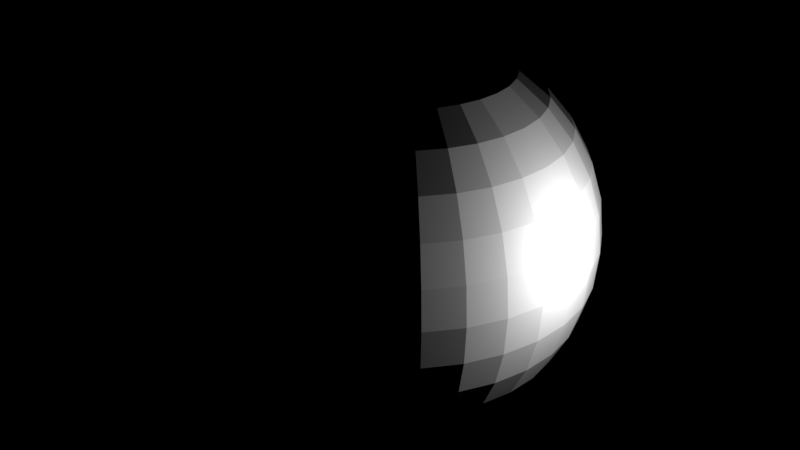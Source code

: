 # Source: ziemia0.blend  (saved by Blender 2.79.0; exported with 4.5.12 LTS)
import bpy
from mathutils import Matrix  # noqa: F401  (used for matrix-valued properties, if any)

bpy.ops.wm.read_factory_settings(use_empty=True)
scene = bpy.context.scene
scene.name = 'Scene'

# ---- collections
col_collection_1 = bpy.data.collections.new('Collection 1'); scene.collection.children.link(col_collection_1)

# ---- images (referenced by path relative to the original .blend; pixels are not part of the script)
import os
ASSET_DIR = os.environ.get("B2B_ASSET_DIR", "")  # directory of the original .blend (textures are referenced by path, not embedded)
HERE = os.path.dirname(os.path.abspath(__file__))  # packed textures are extracted next to this script under _unpacked/

def load_image(name, relpath, width, height, colorspace="sRGB"):
    """Load a texture the original file referenced (path relative to the .blend, or extracted next to this script)."""
    p = next((c for c in (os.path.join(HERE, relpath), os.path.join(ASSET_DIR, relpath)) if relpath and os.path.exists(c)), "")
    if p:
        img = bpy.data.images.load(p, check_existing=True)
        img.name = name
    else:  # same state as the original file: an image datablock whose file is absent (Cycles renders it pink)
        img = bpy.data.images.new(name, width, height)
        img.source = "FILE"
        img.filepath = "//" + (relpath or name)
    img.colorspace_settings.name = colorspace
    return img
img_bump_jpg = load_image('bump.jpg', 'bump.jpg', 1024, 1024, 'Non-Color')
img_color_jpg = load_image('color.jpg', 'color.jpg', 1024, 1024, 'sRGB')
img_spec_jpg = load_image('spec.jpg', 'spec.jpg', 1024, 1024, 'sRGB')

# ---- materials (node trees are filled in below, after node groups)
mat_material_001 = bpy.data.materials.new('Material.001')
mat_material_001.alpha_threshold = 0.0
mat_material_001.roughness = 0.5

# ---- material node trees
mat_material_001.use_nodes = True; mat_material_001.node_tree.nodes.clear()
_N = mat_material_001.node_tree.nodes; _L = mat_material_001.node_tree.links
n0 = _N.new('ShaderNodeTexImage'); n0.name = 'Image Texture.001'; n0.location = (-140, -7)
n0.width = 140
n0.image = img_bump_jpg
n1 = _N.new('ShaderNodeMath'); n1.name = 'Math'; n1.location = (94, 119)
n1.operation = 'DIVIDE'
n1.use_clamp = True
n1.inputs[1].default_value = 4.0
n2 = _N.new('ShaderNodeBsdfDiffuse'); n2.name = 'Diffuse BSDF'; n2.location = (24, 326)
n3 = _N.new('ShaderNodeTexImage'); n3.name = 'Image Texture'; n3.location = (-190, 321)
n3.width = 140
n3.image = img_color_jpg
n4 = _N.new('ShaderNodeBsdfAnisotropic'); n4.name = 'Glossy BSDF'; n4.location = (7, 488)
n4.distribution = 'GGX'
n4.inputs[1].default_value = 0.1581
n5 = _N.new('ShaderNodeTexImage'); n5.name = 'Image Texture.002'; n5.location = (-175, 745)
n5.width = 140
n5.image = img_spec_jpg
n6 = _N.new('ShaderNodeMixShader'); n6.name = 'Mix Shader'; n6.location = (270, 524)
n7 = _N.new('ShaderNodeOutputMaterial'); n7.name = 'Material Output'; n7.location = (403, 326)
n8 = _N.new('ShaderNodeDisplacement'); n8.name = 'Displacement'; n8.location = (0, 0)
n8.inputs[1].default_value = 0.0
n8.inputs[2].default_value = 0.1
_L.new(n3.outputs[0], n2.inputs[0])
_L.new(n0.outputs[0], n1.inputs[0])
_L.new(n2.outputs[0], n6.inputs[2])
_L.new(n6.outputs[0], n7.inputs[0])
_L.new(n4.outputs[0], n6.inputs[1])
_L.new(n5.outputs[0], n6.inputs[0])
_L.new(n3.outputs[0], n4.inputs[0])
_L.new(n1.outputs[0], n8.inputs[0])
_L.new(n8.outputs[0], n7.inputs[2])
n7.is_active_output = True

# ---- world
world_world = bpy.data.worlds.new('World'); scene.world = world_world
world_world.use_nodes = True; world_world.node_tree.nodes.clear()
_N = world_world.node_tree.nodes; _L = world_world.node_tree.links
n0 = _N.new('ShaderNodeOutputWorld'); n0.name = 'World Output'; n0.location = (300, 300)
n1 = _N.new('ShaderNodeBackground'); n1.name = 'Background'; n1.location = (10, 300)
n1.inputs[0].default_value = (0.0, 0.0, 0.0, 1.0)
_L.new(n1.outputs[0], n0.inputs[0])
n0.is_active_output = True
world_world.color = (0.05088, 0.05088, 0.05088)
world_world.use_sun_shadow = False
world_world.sun_shadow_jitter_overblur = 0.0
world_world.cycles.sampling_method = 'MANUAL'

# ---- lights
light_point = bpy.data.lights.new('Point', 'POINT')
light_point.transmission_factor = 0.0
light_point.energy = 100.0
light_point.shadow_buffer_clip_start = 0.5
light_point.shadow_soft_size = 0.1
light_point.shadow_maximum_resolution = 0.006
light_point.use_absolute_resolution = True

# ---- meshes
me_sphere_001 = bpy.data.meshes.new('Sphere.001')
me_sphere_001.from_pydata([(0.0, -3.258e-07, -1.0), (0.03806, 0.1913, 0.9808), (0.07466, 0.3753, 0.9239), (0.1084, 0.5449, 0.8315), (0.1379, 0.6935, 0.7071), (0.1622, 0.8155, 0.5556), (0.1802, 0.9061, 0.3827), (0.1913, 0.9619, 0.1951), (0.1951, 0.9808, 7.55e-08), (0.1913, 0.9619, -0.1951), (0.1802, 0.9061, -0.3827), (0.1622, 0.8155, -0.5556), (0.1379, 0.6935, -0.7071), (0.1084, 0.5449, -0.8315), (0.07466, 0.3753, -0.9239), (0.03806, 0.1913, -0.9808), (0.07466, 0.1802, 0.9808), (0.1464, 0.3536, 0.9239), (0.2126, 0.5133, 0.8315), (0.2706, 0.6533, 0.7071), (0.3182, 0.7682, 0.5556), (0.3536, 0.8536, 0.3827), (0.3753, 0.9061, 0.1951), (0.3827, 0.9239, 7.55e-08), (0.3753, 0.9061, -0.1951), (0.3536, 0.8536, -0.3827), (0.3182, 0.7682, -0.5556), (0.2706, 0.6533, -0.7071), (0.2126, 0.5133, -0.8315), (0.1464, 0.3536, -0.9239), (0.07466, 0.1802, -0.9808), (0.1084, 0.1622, 0.9808), (0.2126, 0.3182, 0.9239), (0.3087, 0.4619, 0.8315), (0.3928, 0.5879, 0.7071), (0.4619, 0.6913, 0.5556), (0.5133, 0.7682, 0.3827), (0.5449, 0.8155, 0.1951), (0.5556, 0.8315, 7.55e-08), (0.5449, 0.8155, -0.1951), (0.5133, 0.7682, -0.3827), (0.4619, 0.6913, -0.5556), (0.3928, 0.5879, -0.7071), (0.3087, 0.4619, -0.8315), (0.2126, 0.3182, -0.9239), (0.1084, 0.1622, -0.9808), (0.1379, 0.1379, 0.9808), (0.2706, 0.2706, 0.9239), (0.3928, 0.3928, 0.8315), (0.5, 0.5, 0.7071), (0.5879, 0.5879, 0.5556), (0.6533, 0.6533, 0.3827), (0.6935, 0.6935, 0.1951), (0.7071, 0.7071, 7.55e-08), (0.6935, 0.6935, -0.1951), (0.6533, 0.6533, -0.3827), (0.5879, 0.5879, -0.5556), (0.5, 0.5, -0.7071), (0.3928, 0.3928, -0.8315), (0.2706, 0.2706, -0.9239), (0.1379, 0.1379, -0.9808), (0.1622, 0.1084, 0.9808), (0.3182, 0.2126, 0.9239), (0.4619, 0.3087, 0.8315), (0.5879, 0.3928, 0.7071), (0.6913, 0.4619, 0.5556), (0.7682, 0.5133, 0.3827), (0.8155, 0.5449, 0.1951), (0.8315, 0.5556, 7.55e-08), (0.8155, 0.5449, -0.1951), (0.7682, 0.5133, -0.3827), (0.6913, 0.4619, -0.5556), (0.5879, 0.3928, -0.7071), (0.4619, 0.3087, -0.8315), (0.3182, 0.2126, -0.9239), (0.1622, 0.1084, -0.9808), (0.1802, 0.07466, 0.9808), (0.3536, 0.1464, 0.9239), (0.5133, 0.2126, 0.8315), (0.6533, 0.2706, 0.7071), (0.7682, 0.3182, 0.5556), (0.8536, 0.3536, 0.3827), (0.9061, 0.3753, 0.1951), (0.9239, 0.3827, 7.55e-08), (0.9061, 0.3753, -0.1951), (0.8536, 0.3536, -0.3827), (0.7682, 0.3182, -0.5556), (0.6533, 0.2706, -0.7071), (0.5133, 0.2126, -0.8315), (0.3536, 0.1464, -0.9239), (0.1802, 0.07466, -0.9808), (0.1913, 0.03806, 0.9808), (0.3753, 0.07466, 0.9239), (0.5449, 0.1084, 0.8315), (0.6935, 0.1379, 0.7071), (0.8155, 0.1622, 0.5556), (0.9061, 0.1802, 0.3827), (0.9619, 0.1913, 0.1951), (0.9808, 0.1951, 7.55e-08), (0.9619, 0.1913, -0.1951), (0.9061, 0.1802, -0.3827), (0.8155, 0.1622, -0.5556), (0.6935, 0.1379, -0.7071), (0.5449, 0.1084, -0.8315), (0.3753, 0.07466, -0.9239), (0.1913, 0.03806, -0.9808), (0.1951, -3.266e-07, 0.9808), (0.3827, -3.192e-07, 0.9239), (0.5556, -3.117e-07, 0.8315), (0.7071, -3.192e-07, 0.7071), (0.8315, -3.341e-07, 0.5556), (0.9239, -2.745e-07, 0.3827), (0.9808, -3.937e-07, 0.1951), (1.0, -3.788e-07, 7.55e-08), (0.9808, -3.937e-07, -0.1951), (0.9239, -2.298e-07, -0.3827), (0.8315, -3.341e-07, -0.5556), (0.7071, -3.192e-07, -0.7071), (0.5556, -3.415e-07, -0.8315), (0.3827, -3.043e-07, -0.9239), (0.1951, -3.08e-07, -0.9808), (0.1913, -0.03806, 0.9808), (0.3753, -0.07466, 0.9239), (0.5449, -0.1084, 0.8315), (0.6935, -0.138, 0.7071), (0.8155, -0.1622, 0.5556), (0.9061, -0.1802, 0.3827), (0.9619, -0.1913, 0.1951), (0.9808, -0.1951, 7.55e-08), (0.9619, -0.1913, -0.1951), (0.9061, -0.1802, -0.3827), (0.8155, -0.1622, -0.5556), (0.6935, -0.138, -0.7071), (0.5449, -0.1084, -0.8315), (0.3753, -0.07466, -0.9239), (0.1913, -0.03806, -0.9808), (0.1802, -0.07466, 0.9808), (0.3536, -0.1464, 0.9239), (0.5133, -0.2126, 0.8315), (0.6533, -0.2706, 0.7071), (0.7682, -0.3182, 0.5556), (0.8536, -0.3536, 0.3827), (0.9061, -0.3753, 0.1951), (0.9239, -0.3827, 7.55e-08), (0.9061, -0.3753, -0.1951), (0.8536, -0.3536, -0.3827), (0.7682, -0.3182, -0.5556), (0.6533, -0.2706, -0.7071), (0.5133, -0.2126, -0.8315), (0.3536, -0.1464, -0.9239), (0.1802, -0.07466, -0.9808), (0.1622, -0.1084, 0.9808), (0.3182, -0.2126, 0.9239), (0.4619, -0.3087, 0.8315), (0.5879, -0.3928, 0.7071), (0.6913, -0.4619, 0.5556), (0.7682, -0.5133, 0.3827), (0.8155, -0.5449, 0.1951), (0.8315, -0.5556, 7.55e-08), (0.8155, -0.5449, -0.1951), (0.7682, -0.5133, -0.3827), (0.6913, -0.4619, -0.5556), (0.5879, -0.3928, -0.7071), (0.4619, -0.3087, -0.8315), (0.3182, -0.2126, -0.9239), (0.1622, -0.1084, -0.9808), (0.1379, -0.138, 0.9808), (0.2706, -0.2706, 0.9239), (0.3928, -0.3928, 0.8315), (0.5, -0.5, 0.7071), (0.5879, -0.5879, 0.5556), (0.6533, -0.6533, 0.3827), (0.6935, -0.6935, 0.1951), (0.7071, -0.7071, 7.55e-08), (0.6935, -0.6935, -0.1951), (0.6533, -0.6533, -0.3827), (0.5879, -0.5879, -0.5556), (0.5, -0.5, -0.7071), (0.3928, -0.3928, -0.8315), (0.2706, -0.2706, -0.9239), (0.1379, -0.138, -0.9808), (0.1084, -0.1622, 0.9808), (0.2126, -0.3182, 0.9239), (0.3087, -0.4619, 0.8315), (0.3928, -0.5879, 0.7071), (0.4619, -0.6913, 0.5556), (0.5133, -0.7682, 0.3827), (0.5449, -0.8155, 0.1951), (0.5556, -0.8315, 7.55e-08), (0.5449, -0.8155, -0.1951), (0.5133, -0.7682, -0.3827), (0.4619, -0.6913, -0.5556), (0.3928, -0.5879, -0.7071), (0.3087, -0.4619, -0.8315), (0.2126, -0.3182, -0.9239), (0.1084, -0.1622, -0.9808), (0.07466, -0.1802, 0.9808), (0.1464, -0.3536, 0.9239), (0.2126, -0.5133, 0.8315), (0.2706, -0.6533, 0.7071), (0.3182, -0.7682, 0.5556), (0.3536, -0.8536, 0.3827), (0.3753, -0.9061, 0.1951), (0.3827, -0.9239, 7.55e-08), (0.3753, -0.9061, -0.1951), (0.3536, -0.8536, -0.3827), (0.3182, -0.7682, -0.5556), (0.2706, -0.6533, -0.7071), (0.2126, -0.5133, -0.8315), (0.1464, -0.3536, -0.9239), (0.07466, -0.1802, -0.9808), (0.03806, -0.1913, 0.9808), (0.07466, -0.3753, 0.9239), (0.1084, -0.5449, 0.8315), (0.1379, -0.6935, 0.7071), (0.1622, -0.8155, 0.5556), (0.1802, -0.9061, 0.3827), (0.1913, -0.9619, 0.1951), (0.1951, -0.9808, 7.55e-08), (0.1913, -0.9619, -0.1951), (0.1802, -0.9061, -0.3827), (0.1622, -0.8155, -0.5556), (0.1379, -0.6935, -0.7071), (0.1084, -0.5449, -0.8315), (0.07466, -0.3753, -0.9239), (0.03806, -0.1913, -0.9808), (-7.212e-09, -0.1951, 0.9808), (4.122e-08, -0.3827, 0.9239), (2.632e-08, -0.5556, 0.8315), (-2.584e-08, -0.7071, 0.7071), (-8.544e-08, -0.8315, 0.5556), (6.357e-08, -0.9239, 0.3827), (-8.544e-08, -0.9808, 0.1951), (-1.003e-07, -1.0, 7.55e-08), (-8.544e-08, -0.9808, -0.1951), (6.357e-08, -0.9239, -0.3827), (-8.544e-08, -0.8315, -0.5556), (-2.584e-08, -0.7071, -0.7071), (-1.094e-08, -0.5556, -0.8315), (3.964e-09, -0.3827, -0.9239), (3.964e-09, -0.1951, -0.9808), (-0.03806, -0.1913, 0.9808), (-0.07466, -0.3753, 0.9239), (-0.1084, -0.5449, 0.8315), (-0.1379, -0.6935, 0.7071), (-0.1622, -0.8155, 0.5556), (-0.1802, -0.9061, 0.3827), (-0.1913, -0.9619, 0.1951), (-0.1951, -0.9808, 7.55e-08), (-0.1913, -0.9619, -0.1951), (-0.1802, -0.9061, -0.3827), (-0.1622, -0.8155, -0.5556), (-0.1379, -0.6935, -0.7071), (-0.1084, -0.5449, -0.8315), (-0.07466, -0.3753, -0.9239), (-0.03806, -0.1913, -0.9808), (-1.247e-07, -6.269e-07, 1.0), (-0.07466, -0.1802, 0.9808), (-0.1464, -0.3536, 0.9239), (-0.2126, -0.5133, 0.8315), (-0.2706, -0.6533, 0.7071), (-0.3182, -0.7682, 0.5556), (-0.3536, -0.8536, 0.3827), (-0.3753, -0.9061, 0.1951), (-0.3827, -0.9239, 7.55e-08), (-0.3753, -0.9061, -0.1951), (-0.3536, -0.8536, -0.3827), (-0.3182, -0.7682, -0.5556), (-0.2706, -0.6533, -0.7071), (-0.2126, -0.5133, -0.8315), (-0.1464, -0.3536, -0.9239), (-0.07466, -0.1802, -0.9808), (-0.1084, -0.1622, 0.9808), (-0.2126, -0.3182, 0.9239), (-0.3087, -0.4619, 0.8315), (-0.3928, -0.5879, 0.7071), (-0.4619, -0.6913, 0.5556), (-0.5133, -0.7682, 0.3827), (-0.5449, -0.8155, 0.1951), (-0.5556, -0.8315, 7.55e-08), (-0.5449, -0.8155, -0.1951), (-0.5133, -0.7682, -0.3827), (-0.4619, -0.6913, -0.5556), (-0.3928, -0.5879, -0.7071), (-0.3087, -0.4619, -0.8315), (-0.2126, -0.3182, -0.9239), (-0.1084, -0.1622, -0.9808), (-0.1379, -0.138, 0.9808), (-0.2706, -0.2706, 0.9239), (-0.3928, -0.3928, 0.8315), (-0.5, -0.5, 0.7071), (-0.5879, -0.5879, 0.5556), (-0.6533, -0.6533, 0.3827), (-0.6935, -0.6935, 0.1951), (-0.7071, -0.7071, 7.55e-08), (-0.6935, -0.6935, -0.1951), (-0.6533, -0.6533, -0.3827), (-0.5879, -0.5879, -0.5556), (-0.5, -0.5, -0.7071), (-0.3928, -0.3928, -0.8315), (-0.2706, -0.2706, -0.9239), (-0.1379, -0.1379, -0.9808), (-0.1622, -0.1084, 0.9808), (-0.3182, -0.2126, 0.9239), (-0.4619, -0.3087, 0.8315), (-0.5879, -0.3928, 0.7071), (-0.6913, -0.4619, 0.5556), (-0.7682, -0.5133, 0.3827), (-0.8155, -0.5449, 0.1951), (-0.8315, -0.5556, 7.55e-08), (-0.8155, -0.5449, -0.1951), (-0.7682, -0.5133, -0.3827), (-0.6913, -0.4619, -0.5556), (-0.5879, -0.3928, -0.7071), (-0.4619, -0.3087, -0.8315), (-0.3182, -0.2126, -0.9239), (-0.1622, -0.1084, -0.9808), (-0.1802, -0.07466, 0.9808), (-0.3536, -0.1464, 0.9239), (-0.5133, -0.2126, 0.8315), (-0.6533, -0.2706, 0.7071), (-0.7682, -0.3182, 0.5556), (-0.8536, -0.3536, 0.3827), (-0.9061, -0.3753, 0.1951), (-0.9239, -0.3827, 7.55e-08), (-0.9061, -0.3753, -0.1951), (-0.8536, -0.3536, -0.3827), (-0.7682, -0.3182, -0.5556), (-0.6533, -0.2706, -0.7071), (-0.5133, -0.2126, -0.8315), (-0.3536, -0.1464, -0.9239), (-0.1802, -0.07466, -0.9808), (-0.1913, -0.03806, 0.9808), (-0.3753, -0.07466, 0.9239), (-0.5449, -0.1084, 0.8315), (-0.6935, -0.1379, 0.7071), (-0.8155, -0.1622, 0.5556), (-0.9061, -0.1802, 0.3827), (-0.9619, -0.1913, 0.1951), (-0.9808, -0.1951, 7.55e-08), (-0.9619, -0.1913, -0.1951), (-0.9061, -0.1802, -0.3827), (-0.8155, -0.1622, -0.5556), (-0.6935, -0.1379, -0.7071), (-0.5449, -0.1084, -0.8315), (-0.3753, -0.07466, -0.9239), (-0.1913, -0.03806, -0.9808), (-0.1951, -3.117e-07, 0.9808), (-0.3827, -2.819e-07, 0.9239), (-0.5556, -2.819e-07, 0.8315), (-0.7071, -1.851e-07, 0.7071), (-0.8315, -1.404e-07, 0.5556), (-0.9239, -3.192e-07, 0.3827), (-0.9808, -9.567e-08, 0.1951), (-1.0, -1.404e-07, 7.55e-08), (-0.9808, -9.567e-08, -0.1951), (-0.9239, -3.192e-07, -0.3827), (-0.8315, -1.404e-07, -0.5556), (-0.7071, -1.851e-07, -0.7071), (-0.5556, -2.596e-07, -0.8315), (-0.3827, -2.521e-07, -0.9239), (-0.1951, -3.155e-07, -0.9808), (-0.1913, 0.03806, 0.9808), (-0.3753, 0.07466, 0.9239), (-0.5449, 0.1084, 0.8315), (-0.6935, 0.1379, 0.7071), (-0.8155, 0.1622, 0.5556), (-0.9061, 0.1802, 0.3827), (-0.9619, 0.1913, 0.1951), (-0.9808, 0.1951, 7.55e-08), (-0.9619, 0.1913, -0.1951), (-0.9061, 0.1802, -0.3827), (-0.8155, 0.1622, -0.5556), (-0.6935, 0.1379, -0.7071), (-0.5449, 0.1084, -0.8315), (-0.3753, 0.07466, -0.9239), (-0.1913, 0.03806, -0.9808), (-0.1802, 0.07466, 0.9808), (-0.3536, 0.1464, 0.9239), (-0.5133, 0.2126, 0.8315), (-0.6533, 0.2706, 0.7071), (-0.7682, 0.3182, 0.5556), (-0.8536, 0.3536, 0.3827), (-0.9061, 0.3753, 0.1951), (-0.9239, 0.3827, 7.55e-08), (-0.9061, 0.3753, -0.1951), (-0.8536, 0.3536, -0.3827), (-0.7682, 0.3182, -0.5556), (-0.6533, 0.2706, -0.7071), (-0.5133, 0.2126, -0.8315), (-0.3536, 0.1464, -0.9239), (-0.1802, 0.07466, -0.9808), (-0.1622, 0.1084, 0.9808), (-0.3182, 0.2126, 0.9239), (-0.4619, 0.3087, 0.8315), (-0.5879, 0.3928, 0.7071), (-0.6913, 0.4619, 0.5556), (-0.7682, 0.5133, 0.3827), (-0.8155, 0.5449, 0.1951), (-0.8315, 0.5556, 7.55e-08), (-0.8155, 0.5449, -0.1951), (-0.7682, 0.5133, -0.3827), (-0.6913, 0.4619, -0.5556), (-0.5879, 0.3928, -0.7071), (-0.4619, 0.3087, -0.8315), (-0.3182, 0.2126, -0.9239), (-0.1622, 0.1084, -0.9808), (-0.1379, 0.1379, 0.9808), (-0.2706, 0.2706, 0.9239), (-0.3928, 0.3928, 0.8315), (-0.5, 0.5, 0.7071), (-0.5879, 0.5879, 0.5556), (-0.6533, 0.6533, 0.3827), (-0.6935, 0.6935, 0.1951), (-0.7071, 0.7071, 7.55e-08), (-0.6935, 0.6935, -0.1951), (-0.6533, 0.6533, -0.3827), (-0.5879, 0.5879, -0.5556), (-0.5, 0.5, -0.7071), (-0.3928, 0.3928, -0.8315), (-0.2706, 0.2706, -0.9239), (-0.1379, 0.1379, -0.9808), (-0.1084, 0.1622, 0.9808), (-0.2126, 0.3182, 0.9239), (-0.3087, 0.4619, 0.8315), (-0.3928, 0.5879, 0.7071), (-0.4619, 0.6913, 0.5556), (-0.5133, 0.7682, 0.3827), (-0.5449, 0.8155, 0.1951), (-0.5556, 0.8315, 7.55e-08), (-0.5449, 0.8155, -0.1951), (-0.5133, 0.7682, -0.3827), (-0.4619, 0.6913, -0.5556), (-0.3928, 0.5879, -0.7071), (-0.3087, 0.4619, -0.8315), (-0.2126, 0.3182, -0.9239), (-0.1084, 0.1622, -0.9808), (-0.07466, 0.1802, 0.9808), (-0.1464, 0.3536, 0.9239), (-0.2126, 0.5133, 0.8315), (-0.2706, 0.6533, 0.7071), (-0.3182, 0.7682, 0.5556), (-0.3536, 0.8536, 0.3827), (-0.3753, 0.9061, 0.1951), (-0.3827, 0.9239, 7.55e-08), (-0.3753, 0.9061, -0.1951), (-0.3536, 0.8536, -0.3827), (-0.3182, 0.7682, -0.5556), (-0.2706, 0.6533, -0.7071), (-0.2126, 0.5133, -0.8315), (-0.1464, 0.3536, -0.9239), (-0.07466, 0.1802, -0.9808), (-0.03806, 0.1913, 0.9808), (-0.07466, 0.3753, 0.9239), (-0.1084, 0.5449, 0.8315), (-0.1379, 0.6935, 0.7071), (-0.1622, 0.8155, 0.5556), (-0.1802, 0.9061, 0.3827), (-0.1913, 0.9619, 0.1951), (-0.1951, 0.9808, 7.55e-08), (-0.1913, 0.9619, -0.1951), (-0.1802, 0.9061, -0.3827), (-0.1622, 0.8155, -0.5556), (-0.1379, 0.6935, -0.7071), (-0.1084, 0.5449, -0.8315), (-0.07466, 0.3753, -0.9239), (-0.03806, 0.1913, -0.9808), (3.749e-08, 0.1951, 0.9808), (7.847e-08, 0.3827, 0.9239), (1.083e-07, 0.5556, 0.8315), (1.53e-07, 0.7071, 0.7071), (2.722e-07, 0.8315, 0.5556), (6.357e-08, 0.9239, 0.3827), (2.573e-07, 0.9808, 0.1951), (2.722e-07, 1.0, 7.55e-08), (2.573e-07, 0.9808, -0.1951), (6.357e-08, 0.9239, -0.3827), (2.722e-07, 0.8315, -0.5556), (1.53e-07, 0.7071, -0.7071), (1.232e-07, 0.5556, -0.8315), (7.847e-08, 0.3827, -0.9239), (1.514e-08, 0.1951, -0.9808)], [], [(480, 479, 13, 14), (473, 472, 6, 7), (481, 480, 14, 15), (474, 473, 7, 8), (467, 256, 1), (0, 481, 15), (475, 474, 8, 9), (468, 467, 1, 2), (476, 475, 9, 10), (469, 468, 2, 3), (477, 476, 10, 11), (470, 469, 3, 4), (478, 477, 11, 12), (471, 470, 4, 5), (479, 478, 12, 13), (472, 471, 5, 6), (13, 12, 27, 28), (6, 5, 20, 21), (14, 13, 28, 29), (7, 6, 21, 22), (15, 14, 29, 30), (8, 7, 22, 23), (1, 256, 16), (0, 15, 30), (9, 8, 23, 24), (2, 1, 16, 17), (10, 9, 24, 25), (3, 2, 17, 18), (11, 10, 25, 26), (4, 3, 18, 19), (12, 11, 26, 27), (5, 4, 19, 20), (17, 16, 31, 32), (25, 24, 39, 40), (18, 17, 32, 33), (26, 25, 40, 41), (19, 18, 33, 34), (27, 26, 41, 42), (20, 19, 34, 35), (28, 27, 42, 43), (21, 20, 35, 36), (29, 28, 43, 44), (22, 21, 36, 37), (30, 29, 44, 45), (23, 22, 37, 38), (16, 256, 31), (0, 30, 45), (24, 23, 38, 39), (36, 35, 50, 51), (44, 43, 58, 59), (37, 36, 51, 52), (45, 44, 59, 60), (38, 37, 52, 53), (31, 256, 46), (0, 45, 60), (39, 38, 53, 54), (32, 31, 46, 47), (40, 39, 54, 55), (33, 32, 47, 48), (41, 40, 55, 56), (34, 33, 48, 49), (42, 41, 56, 57), (35, 34, 49, 50), (43, 42, 57, 58), (55, 54, 69, 70), (48, 47, 62, 63), (56, 55, 70, 71), (49, 48, 63, 64), (57, 56, 71, 72), (50, 49, 64, 65), (58, 57, 72, 73), (51, 50, 65, 66), (59, 58, 73, 74), (52, 51, 66, 67), (60, 59, 74, 75), (53, 52, 67, 68), (46, 256, 61), (0, 60, 75), (54, 53, 68, 69), (47, 46, 61, 62), (74, 73, 88, 89), (67, 66, 81, 82), (75, 74, 89, 90), (68, 67, 82, 83), (61, 256, 76), (0, 75, 90), (69, 68, 83, 84), (62, 61, 76, 77), (70, 69, 84, 85), (63, 62, 77, 78), (71, 70, 85, 86), (64, 63, 78, 79), (72, 71, 86, 87), (65, 64, 79, 80), (73, 72, 87, 88), (66, 65, 80, 81), (78, 77, 92, 93), (86, 85, 100, 101), (79, 78, 93, 94), (87, 86, 101, 102), (80, 79, 94, 95), (88, 87, 102, 103), (81, 80, 95, 96), (89, 88, 103, 104), (82, 81, 96, 97), (90, 89, 104, 105), (83, 82, 97, 98), (76, 256, 91), (0, 90, 105), (84, 83, 98, 99), (77, 76, 91, 92), (85, 84, 99, 100), (97, 96, 111, 112), (105, 104, 119, 120), (98, 97, 112, 113), (91, 256, 106), (0, 105, 120), (99, 98, 113, 114), (92, 91, 106, 107), (100, 99, 114, 115), (93, 92, 107, 108), (101, 100, 115, 116), (94, 93, 108, 109), (102, 101, 116, 117), (95, 94, 109, 110), (103, 102, 117, 118), (96, 95, 110, 111), (104, 103, 118, 119), (116, 115, 130, 131), (109, 108, 123, 124), (117, 116, 131, 132), (110, 109, 124, 125), (118, 117, 132, 133), (111, 110, 125, 126), (119, 118, 133, 134), (112, 111, 126, 127), (120, 119, 134, 135), (113, 112, 127, 128), (106, 256, 121), (0, 120, 135), (114, 113, 128, 129), (107, 106, 121, 122), (115, 114, 129, 130), (108, 107, 122, 123), (135, 134, 149, 150), (128, 127, 142, 143), (121, 256, 136), (0, 135, 150), (129, 128, 143, 144), (122, 121, 136, 137), (130, 129, 144, 145), (123, 122, 137, 138), (131, 130, 145, 146), (124, 123, 138, 139), (132, 131, 146, 147), (125, 124, 139, 140), (133, 132, 147, 148), (126, 125, 140, 141), (134, 133, 148, 149), (127, 126, 141, 142), (147, 146, 161, 162), (140, 139, 154, 155), (148, 147, 162, 163), (141, 140, 155, 156), (149, 148, 163, 164), (142, 141, 156, 157), (150, 149, 164, 165), (143, 142, 157, 158), (136, 256, 151), (0, 150, 165), (144, 143, 158, 159), (137, 136, 151, 152), (145, 144, 159, 160), (138, 137, 152, 153), (146, 145, 160, 161), (139, 138, 153, 154), (151, 256, 166), (0, 165, 180), (159, 158, 173, 174), (152, 151, 166, 167), (160, 159, 174, 175), (153, 152, 167, 168), (161, 160, 175, 176), (154, 153, 168, 169), (162, 161, 176, 177), (155, 154, 169, 170), (163, 162, 177, 178), (156, 155, 170, 171), (164, 163, 178, 179), (157, 156, 171, 172), (165, 164, 179, 180), (158, 157, 172, 173), (170, 169, 184, 185), (178, 177, 192, 193), (171, 170, 185, 186), (179, 178, 193, 194), (172, 171, 186, 187), (180, 179, 194, 195), (173, 172, 187, 188), (166, 256, 181), (0, 180, 195), (174, 173, 188, 189), (167, 166, 181, 182), (175, 174, 189, 190), (168, 167, 182, 183), (176, 175, 190, 191), (169, 168, 183, 184), (177, 176, 191, 192), (189, 188, 203, 204), (182, 181, 196, 197), (190, 189, 204, 205), (183, 182, 197, 198), (191, 190, 205, 206), (184, 183, 198, 199), (192, 191, 206, 207), (185, 184, 199, 200), (193, 192, 207, 208), (186, 185, 200, 201), (194, 193, 208, 209), (187, 186, 201, 202), (195, 194, 209, 210), (188, 187, 202, 203), (181, 256, 196), (0, 195, 210), (208, 207, 222, 223), (201, 200, 215, 216), (209, 208, 223, 224), (202, 201, 216, 217), (210, 209, 224, 225), (203, 202, 217, 218), (196, 256, 211), (0, 210, 225), (204, 203, 218, 219), (197, 196, 211, 212), (205, 204, 219, 220), (198, 197, 212, 213), (206, 205, 220, 221), (199, 198, 213, 214), (207, 206, 221, 222), (200, 199, 214, 215), (212, 211, 226, 227), (220, 219, 234, 235), (213, 212, 227, 228), (221, 220, 235, 236), (214, 213, 228, 229), (222, 221, 236, 237), (215, 214, 229, 230), (223, 222, 237, 238), (216, 215, 230, 231), (224, 223, 238, 239), (217, 216, 231, 232), (225, 224, 239, 240), (218, 217, 232, 233), (211, 256, 226), (0, 225, 240), (219, 218, 233, 234), (231, 230, 245, 246), (239, 238, 253, 254), (232, 231, 246, 247), (240, 239, 254, 255), (233, 232, 247, 248), (226, 256, 241), (0, 240, 255), (234, 233, 248, 249), (227, 226, 241, 242), (235, 234, 249, 250), (228, 227, 242, 243), (236, 235, 250, 251), (229, 228, 243, 244), (237, 236, 251, 252), (230, 229, 244, 245), (238, 237, 252, 253), (250, 249, 265, 266), (243, 242, 258, 259), (251, 250, 266, 267), (244, 243, 259, 260), (252, 251, 267, 268), (245, 244, 260, 261), (253, 252, 268, 269), (246, 245, 261, 262), (254, 253, 269, 270), (247, 246, 262, 263), (255, 254, 270, 271), (248, 247, 263, 264), (241, 256, 257), (0, 255, 271), (249, 248, 264, 265), (242, 241, 257, 258), (270, 269, 284, 285), (263, 262, 277, 278), (271, 270, 285, 286), (264, 263, 278, 279), (257, 256, 272), (0, 271, 286), (265, 264, 279, 280), (258, 257, 272, 273), (266, 265, 280, 281), (259, 258, 273, 274), (267, 266, 281, 282), (260, 259, 274, 275), (268, 267, 282, 283), (261, 260, 275, 276), (269, 268, 283, 284), (262, 261, 276, 277), (282, 281, 296, 297), (275, 274, 289, 290), (283, 282, 297, 298), (276, 275, 290, 291), (284, 283, 298, 299), (277, 276, 291, 292), (285, 284, 299, 300), (278, 277, 292, 293), (286, 285, 300, 301), (279, 278, 293, 294), (272, 256, 287), (0, 286, 301), (280, 279, 294, 295), (273, 272, 287, 288), (281, 280, 295, 296), (274, 273, 288, 289), (301, 300, 315, 316), (294, 293, 308, 309), (287, 256, 302), (0, 301, 316), (295, 294, 309, 310), (288, 287, 302, 303), (296, 295, 310, 311), (289, 288, 303, 304), (297, 296, 311, 312), (290, 289, 304, 305), (298, 297, 312, 313), (291, 290, 305, 306), (299, 298, 313, 314), (292, 291, 306, 307), (300, 299, 314, 315), (293, 292, 307, 308), (305, 304, 319, 320), (313, 312, 327, 328), (306, 305, 320, 321), (314, 313, 328, 329), (307, 306, 321, 322), (315, 314, 329, 330), (308, 307, 322, 323), (316, 315, 330, 331), (309, 308, 323, 324), (302, 256, 317), (0, 316, 331), (310, 309, 324, 325), (303, 302, 317, 318), (311, 310, 325, 326), (304, 303, 318, 319), (312, 311, 326, 327), (324, 323, 338, 339), (317, 256, 332), (0, 331, 346), (325, 324, 339, 340), (318, 317, 332, 333), (326, 325, 340, 341), (319, 318, 333, 334), (327, 326, 341, 342), (320, 319, 334, 335), (328, 327, 342, 343), (321, 320, 335, 336), (329, 328, 343, 344), (322, 321, 336, 337), (330, 329, 344, 345), (323, 322, 337, 338), (331, 330, 345, 346), (343, 342, 357, 358), (336, 335, 350, 351), (344, 343, 358, 359), (337, 336, 351, 352), (345, 344, 359, 360), (338, 337, 352, 353), (346, 345, 360, 361), (339, 338, 353, 354), (332, 256, 347), (0, 346, 361), (340, 339, 354, 355), (333, 332, 347, 348), (341, 340, 355, 356), (334, 333, 348, 349), (342, 341, 356, 357), (335, 334, 349, 350), (347, 256, 362), (0, 361, 376), (355, 354, 369, 370), (348, 347, 362, 363), (356, 355, 370, 371), (349, 348, 363, 364), (357, 356, 371, 372), (350, 349, 364, 365), (358, 357, 372, 373), (351, 350, 365, 366), (359, 358, 373, 374), (352, 351, 366, 367), (360, 359, 374, 375), (353, 352, 367, 368), (361, 360, 375, 376), (354, 353, 368, 369), (366, 365, 380, 381), (374, 373, 388, 389), (367, 366, 381, 382), (375, 374, 389, 390), (368, 367, 382, 383), (376, 375, 390, 391), (369, 368, 383, 384), (362, 256, 377), (0, 376, 391), (370, 369, 384, 385), (363, 362, 377, 378), (371, 370, 385, 386), (364, 363, 378, 379), (372, 371, 386, 387), (365, 364, 379, 380), (373, 372, 387, 388), (385, 384, 399, 400), (378, 377, 392, 393), (386, 385, 400, 401), (379, 378, 393, 394), (387, 386, 401, 402), (380, 379, 394, 395), (388, 387, 402, 403), (381, 380, 395, 396), (389, 388, 403, 404), (382, 381, 396, 397), (390, 389, 404, 405), (383, 382, 397, 398), (391, 390, 405, 406), (384, 383, 398, 399), (377, 256, 392), (0, 391, 406), (404, 403, 418, 419), (397, 396, 411, 412), (405, 404, 419, 420), (398, 397, 412, 413), (406, 405, 420, 421), (399, 398, 413, 414), (392, 256, 407), (0, 406, 421), (400, 399, 414, 415), (393, 392, 407, 408), (401, 400, 415, 416), (394, 393, 408, 409), (402, 401, 416, 417), (395, 394, 409, 410), (403, 402, 417, 418), (396, 395, 410, 411), (416, 415, 430, 431), (409, 408, 423, 424), (417, 416, 431, 432), (410, 409, 424, 425), (418, 417, 432, 433), (411, 410, 425, 426), (419, 418, 433, 434), (412, 411, 426, 427), (420, 419, 434, 435), (413, 412, 427, 428), (421, 420, 435, 436), (414, 413, 428, 429), (407, 256, 422), (0, 421, 436), (415, 414, 429, 430), (408, 407, 422, 423), (435, 434, 449, 450), (428, 427, 442, 443), (436, 435, 450, 451), (429, 428, 443, 444), (422, 256, 437), (0, 436, 451), (430, 429, 444, 445), (423, 422, 437, 438), (431, 430, 445, 446), (424, 423, 438, 439), (432, 431, 446, 447), (425, 424, 439, 440), (433, 432, 447, 448), (426, 425, 440, 441), (434, 433, 448, 449), (427, 426, 441, 442), (439, 438, 453, 454), (447, 446, 461, 462), (440, 439, 454, 455), (448, 447, 462, 463), (441, 440, 455, 456), (449, 448, 463, 464), (442, 441, 456, 457), (450, 449, 464, 465), (443, 442, 457, 458), (451, 450, 465, 466), (444, 443, 458, 459), (437, 256, 452), (0, 451, 466), (445, 444, 459, 460), (438, 437, 452, 453), (446, 445, 460, 461), (458, 457, 472, 473), (466, 465, 480, 481), (459, 458, 473, 474), (452, 256, 467), (0, 466, 481), (460, 459, 474, 475), (453, 452, 467, 468), (461, 460, 475, 476), (454, 453, 468, 469), (462, 461, 476, 477), (455, 454, 469, 470), (463, 462, 477, 478), (456, 455, 470, 471), (464, 463, 478, 479), (457, 456, 471, 472), (465, 464, 479, 480)])
me_sphere_001.use_remesh_preserve_volume = False
me_sphere_001.use_remesh_preserve_attributes = False
me_sphere_001.use_mirror_vertex_groups = False
me_sphere_001.update()
me_sphere = bpy.data.meshes.new('Sphere')
me_sphere.from_pydata([(0.0, -3.258e-07, -1.0), (0.03806, 0.1913, 0.9808), (0.07466, 0.3753, 0.9239), (0.1084, 0.5449, 0.8315), (0.1379, 0.6935, 0.7071), (0.1622, 0.8155, 0.5556), (0.1802, 0.9061, 0.3827), (0.1913, 0.9619, 0.1951), (0.1951, 0.9808, 7.55e-08), (0.1913, 0.9619, -0.1951), (0.1802, 0.9061, -0.3827), (0.1622, 0.8155, -0.5556), (0.1379, 0.6935, -0.7071), (0.1084, 0.5449, -0.8315), (0.07466, 0.3753, -0.9239), (0.03806, 0.1913, -0.9808), (0.07466, 0.1802, 0.9808), (0.1464, 0.3536, 0.9239), (0.2126, 0.5133, 0.8315), (0.2706, 0.6533, 0.7071), (0.3182, 0.7682, 0.5556), (0.3536, 0.8536, 0.3827), (0.3753, 0.9061, 0.1951), (0.3827, 0.9239, 7.55e-08), (0.3753, 0.9061, -0.1951), (0.3536, 0.8536, -0.3827), (0.3182, 0.7682, -0.5556), (0.2706, 0.6533, -0.7071), (0.2126, 0.5133, -0.8315), (0.1464, 0.3536, -0.9239), (0.07466, 0.1802, -0.9808), (0.1084, 0.1622, 0.9808), (0.2126, 0.3182, 0.9239), (0.3087, 0.4619, 0.8315), (0.3928, 0.5879, 0.7071), (0.4619, 0.6913, 0.5556), (0.5133, 0.7682, 0.3827), (0.5449, 0.8155, 0.1951), (0.5556, 0.8315, 7.55e-08), (0.5449, 0.8155, -0.1951), (0.5133, 0.7682, -0.3827), (0.4619, 0.6913, -0.5556), (0.3928, 0.5879, -0.7071), (0.3087, 0.4619, -0.8315), (0.2126, 0.3182, -0.9239), (0.1084, 0.1622, -0.9808), (0.1379, 0.1379, 0.9808), (0.2706, 0.2706, 0.9239), (0.3928, 0.3928, 0.8315), (0.5, 0.5, 0.7071), (0.5879, 0.5879, 0.5556), (0.6533, 0.6533, 0.3827), (0.6935, 0.6935, 0.1951), (0.7071, 0.7071, 7.55e-08), (0.6935, 0.6935, -0.1951), (0.6533, 0.6533, -0.3827), (0.5879, 0.5879, -0.5556), (0.5, 0.5, -0.7071), (0.3928, 0.3928, -0.8315), (0.2706, 0.2706, -0.9239), (0.1379, 0.1379, -0.9808), (0.1622, 0.1084, 0.9808), (0.3182, 0.2126, 0.9239), (0.4619, 0.3087, 0.8315), (0.5879, 0.3928, 0.7071), (0.6913, 0.4619, 0.5556), (0.7682, 0.5133, 0.3827), (0.8155, 0.5449, 0.1951), (0.8315, 0.5556, 7.55e-08), (0.8155, 0.5449, -0.1951), (0.7682, 0.5133, -0.3827), (0.6913, 0.4619, -0.5556), (0.5879, 0.3928, -0.7071), (0.4619, 0.3087, -0.8315), (0.3182, 0.2126, -0.9239), (0.1622, 0.1084, -0.9808), (0.1802, 0.07466, 0.9808), (0.3536, 0.1464, 0.9239), (0.5133, 0.2126, 0.8315), (0.6533, 0.2706, 0.7071), (0.7682, 0.3182, 0.5556), (0.8536, 0.3536, 0.3827), (0.9061, 0.3753, 0.1951), (0.9239, 0.3827, 7.55e-08), (0.9061, 0.3753, -0.1951), (0.8536, 0.3536, -0.3827), (0.7682, 0.3182, -0.5556), (0.6533, 0.2706, -0.7071), (0.5133, 0.2126, -0.8315), (0.3536, 0.1464, -0.9239), (0.1802, 0.07466, -0.9808), (0.1913, 0.03806, 0.9808), (0.3753, 0.07466, 0.9239), (0.5449, 0.1084, 0.8315), (0.6935, 0.1379, 0.7071), (0.8155, 0.1622, 0.5556), (0.9061, 0.1802, 0.3827), (0.9619, 0.1913, 0.1951), (0.9808, 0.1951, 7.55e-08), (0.9619, 0.1913, -0.1951), (0.9061, 0.1802, -0.3827), (0.8155, 0.1622, -0.5556), (0.6935, 0.1379, -0.7071), (0.5449, 0.1084, -0.8315), (0.3753, 0.07466, -0.9239), (0.1913, 0.03806, -0.9808), (0.1951, -3.266e-07, 0.9808), (0.3827, -3.192e-07, 0.9239), (0.5556, -3.117e-07, 0.8315), (0.7071, -3.192e-07, 0.7071), (0.8315, -3.341e-07, 0.5556), (0.9239, -2.745e-07, 0.3827), (0.9808, -3.937e-07, 0.1951), (1.0, -3.788e-07, 7.55e-08), (0.9808, -3.937e-07, -0.1951), (0.9239, -2.298e-07, -0.3827), (0.8315, -3.341e-07, -0.5556), (0.7071, -3.192e-07, -0.7071), (0.5556, -3.415e-07, -0.8315), (0.3827, -3.043e-07, -0.9239), (0.1951, -3.08e-07, -0.9808), (0.1913, -0.03806, 0.9808), (0.3753, -0.07466, 0.9239), (0.5449, -0.1084, 0.8315), (0.6935, -0.138, 0.7071), (0.8155, -0.1622, 0.5556), (0.9061, -0.1802, 0.3827), (0.9619, -0.1913, 0.1951), (0.9808, -0.1951, 7.55e-08), (0.9619, -0.1913, -0.1951), (0.9061, -0.1802, -0.3827), (0.8155, -0.1622, -0.5556), (0.6935, -0.138, -0.7071), (0.5449, -0.1084, -0.8315), (0.3753, -0.07466, -0.9239), (0.1913, -0.03806, -0.9808), (0.1802, -0.07466, 0.9808), (0.3536, -0.1464, 0.9239), (0.5133, -0.2126, 0.8315), (0.6533, -0.2706, 0.7071), (0.7682, -0.3182, 0.5556), (0.8536, -0.3536, 0.3827), (0.9061, -0.3753, 0.1951), (0.9239, -0.3827, 7.55e-08), (0.9061, -0.3753, -0.1951), (0.8536, -0.3536, -0.3827), (0.7682, -0.3182, -0.5556), (0.6533, -0.2706, -0.7071), (0.5133, -0.2126, -0.8315), (0.3536, -0.1464, -0.9239), (0.1802, -0.07466, -0.9808), (0.1622, -0.1084, 0.9808), (0.3182, -0.2126, 0.9239), (0.4619, -0.3087, 0.8315), (0.5879, -0.3928, 0.7071), (0.6913, -0.4619, 0.5556), (0.7682, -0.5133, 0.3827), (0.8155, -0.5449, 0.1951), (0.8315, -0.5556, 7.55e-08), (0.8155, -0.5449, -0.1951), (0.7682, -0.5133, -0.3827), (0.6913, -0.4619, -0.5556), (0.5879, -0.3928, -0.7071), (0.4619, -0.3087, -0.8315), (0.3182, -0.2126, -0.9239), (0.1622, -0.1084, -0.9808), (0.1379, -0.138, 0.9808), (0.2706, -0.2706, 0.9239), (0.3928, -0.3928, 0.8315), (0.5, -0.5, 0.7071), (0.5879, -0.5879, 0.5556), (0.6533, -0.6533, 0.3827), (0.6935, -0.6935, 0.1951), (0.7071, -0.7071, 7.55e-08), (0.6935, -0.6935, -0.1951), (0.6533, -0.6533, -0.3827), (0.5879, -0.5879, -0.5556), (0.5, -0.5, -0.7071), (0.3928, -0.3928, -0.8315), (0.2706, -0.2706, -0.9239), (0.1379, -0.138, -0.9808), (0.1084, -0.1622, 0.9808), (0.2126, -0.3182, 0.9239), (0.3087, -0.4619, 0.8315), (0.3928, -0.5879, 0.7071), (0.4619, -0.6913, 0.5556), (0.5133, -0.7682, 0.3827), (0.5449, -0.8155, 0.1951), (0.5556, -0.8315, 7.55e-08), (0.5449, -0.8155, -0.1951), (0.5133, -0.7682, -0.3827), (0.4619, -0.6913, -0.5556), (0.3928, -0.5879, -0.7071), (0.3087, -0.4619, -0.8315), (0.2126, -0.3182, -0.9239), (0.1084, -0.1622, -0.9808), (0.07466, -0.1802, 0.9808), (0.1464, -0.3536, 0.9239), (0.2126, -0.5133, 0.8315), (0.2706, -0.6533, 0.7071), (0.3182, -0.7682, 0.5556), (0.3536, -0.8536, 0.3827), (0.3753, -0.9061, 0.1951), (0.3827, -0.9239, 7.55e-08), (0.3753, -0.9061, -0.1951), (0.3536, -0.8536, -0.3827), (0.3182, -0.7682, -0.5556), (0.2706, -0.6533, -0.7071), (0.2126, -0.5133, -0.8315), (0.1464, -0.3536, -0.9239), (0.07466, -0.1802, -0.9808), (0.03806, -0.1913, 0.9808), (0.07466, -0.3753, 0.9239), (0.1084, -0.5449, 0.8315), (0.1379, -0.6935, 0.7071), (0.1622, -0.8155, 0.5556), (0.1802, -0.9061, 0.3827), (0.1913, -0.9619, 0.1951), (0.1951, -0.9808, 7.55e-08), (0.1913, -0.9619, -0.1951), (0.1802, -0.9061, -0.3827), (0.1622, -0.8155, -0.5556), (0.1379, -0.6935, -0.7071), (0.1084, -0.5449, -0.8315), (0.07466, -0.3753, -0.9239), (0.03806, -0.1913, -0.9808), (-7.212e-09, -0.1951, 0.9808), (4.122e-08, -0.3827, 0.9239), (2.632e-08, -0.5556, 0.8315), (-2.584e-08, -0.7071, 0.7071), (-8.544e-08, -0.8315, 0.5556), (6.357e-08, -0.9239, 0.3827), (-8.544e-08, -0.9808, 0.1951), (-1.003e-07, -1.0, 7.55e-08), (-8.544e-08, -0.9808, -0.1951), (6.357e-08, -0.9239, -0.3827), (-8.544e-08, -0.8315, -0.5556), (-2.584e-08, -0.7071, -0.7071), (-1.094e-08, -0.5556, -0.8315), (3.964e-09, -0.3827, -0.9239), (3.964e-09, -0.1951, -0.9808), (-0.03806, -0.1913, 0.9808), (-0.07466, -0.3753, 0.9239), (-0.1084, -0.5449, 0.8315), (-0.1379, -0.6935, 0.7071), (-0.1622, -0.8155, 0.5556), (-0.1802, -0.9061, 0.3827), (-0.1913, -0.9619, 0.1951), (-0.1951, -0.9808, 7.55e-08), (-0.1913, -0.9619, -0.1951), (-0.1802, -0.9061, -0.3827), (-0.1622, -0.8155, -0.5556), (-0.1379, -0.6935, -0.7071), (-0.1084, -0.5449, -0.8315), (-0.07466, -0.3753, -0.9239), (-0.03806, -0.1913, -0.9808), (-1.247e-07, -6.269e-07, 1.0), (-0.07466, -0.1802, 0.9808), (-0.1464, -0.3536, 0.9239), (-0.2126, -0.5133, 0.8315), (-0.2706, -0.6533, 0.7071), (-0.3182, -0.7682, 0.5556), (-0.3536, -0.8536, 0.3827), (-0.3753, -0.9061, 0.1951), (-0.3827, -0.9239, 7.55e-08), (-0.3753, -0.9061, -0.1951), (-0.3536, -0.8536, -0.3827), (-0.3182, -0.7682, -0.5556), (-0.2706, -0.6533, -0.7071), (-0.2126, -0.5133, -0.8315), (-0.1464, -0.3536, -0.9239), (-0.07466, -0.1802, -0.9808), (-0.1084, -0.1622, 0.9808), (-0.2126, -0.3182, 0.9239), (-0.3087, -0.4619, 0.8315), (-0.3928, -0.5879, 0.7071), (-0.4619, -0.6913, 0.5556), (-0.5133, -0.7682, 0.3827), (-0.5449, -0.8155, 0.1951), (-0.5556, -0.8315, 7.55e-08), (-0.5449, -0.8155, -0.1951), (-0.5133, -0.7682, -0.3827), (-0.4619, -0.6913, -0.5556), (-0.3928, -0.5879, -0.7071), (-0.3087, -0.4619, -0.8315), (-0.2126, -0.3182, -0.9239), (-0.1084, -0.1622, -0.9808), (-0.1379, -0.138, 0.9808), (-0.2706, -0.2706, 0.9239), (-0.3928, -0.3928, 0.8315), (-0.5, -0.5, 0.7071), (-0.5879, -0.5879, 0.5556), (-0.6533, -0.6533, 0.3827), (-0.6935, -0.6935, 0.1951), (-0.7071, -0.7071, 7.55e-08), (-0.6935, -0.6935, -0.1951), (-0.6533, -0.6533, -0.3827), (-0.5879, -0.5879, -0.5556), (-0.5, -0.5, -0.7071), (-0.3928, -0.3928, -0.8315), (-0.2706, -0.2706, -0.9239), (-0.1379, -0.1379, -0.9808), (-0.1622, -0.1084, 0.9808), (-0.3182, -0.2126, 0.9239), (-0.4619, -0.3087, 0.8315), (-0.5879, -0.3928, 0.7071), (-0.6913, -0.4619, 0.5556), (-0.7682, -0.5133, 0.3827), (-0.8155, -0.5449, 0.1951), (-0.8315, -0.5556, 7.55e-08), (-0.8155, -0.5449, -0.1951), (-0.7682, -0.5133, -0.3827), (-0.6913, -0.4619, -0.5556), (-0.5879, -0.3928, -0.7071), (-0.4619, -0.3087, -0.8315), (-0.3182, -0.2126, -0.9239), (-0.1622, -0.1084, -0.9808), (-0.1802, -0.07466, 0.9808), (-0.3536, -0.1464, 0.9239), (-0.5133, -0.2126, 0.8315), (-0.6533, -0.2706, 0.7071), (-0.7682, -0.3182, 0.5556), (-0.8536, -0.3536, 0.3827), (-0.9061, -0.3753, 0.1951), (-0.9239, -0.3827, 7.55e-08), (-0.9061, -0.3753, -0.1951), (-0.8536, -0.3536, -0.3827), (-0.7682, -0.3182, -0.5556), (-0.6533, -0.2706, -0.7071), (-0.5133, -0.2126, -0.8315), (-0.3536, -0.1464, -0.9239), (-0.1802, -0.07466, -0.9808), (-0.1913, -0.03806, 0.9808), (-0.3753, -0.07466, 0.9239), (-0.5449, -0.1084, 0.8315), (-0.6935, -0.1379, 0.7071), (-0.8155, -0.1622, 0.5556), (-0.9061, -0.1802, 0.3827), (-0.9619, -0.1913, 0.1951), (-0.9808, -0.1951, 7.55e-08), (-0.9619, -0.1913, -0.1951), (-0.9061, -0.1802, -0.3827), (-0.8155, -0.1622, -0.5556), (-0.6935, -0.1379, -0.7071), (-0.5449, -0.1084, -0.8315), (-0.3753, -0.07466, -0.9239), (-0.1913, -0.03806, -0.9808), (-0.1951, -3.117e-07, 0.9808), (-0.3827, -2.819e-07, 0.9239), (-0.5556, -2.819e-07, 0.8315), (-0.7071, -1.851e-07, 0.7071), (-0.8315, -1.404e-07, 0.5556), (-0.9239, -3.192e-07, 0.3827), (-0.9808, -9.567e-08, 0.1951), (-1.0, -1.404e-07, 7.55e-08), (-0.9808, -9.567e-08, -0.1951), (-0.9239, -3.192e-07, -0.3827), (-0.8315, -1.404e-07, -0.5556), (-0.7071, -1.851e-07, -0.7071), (-0.5556, -2.596e-07, -0.8315), (-0.3827, -2.521e-07, -0.9239), (-0.1951, -3.155e-07, -0.9808), (-0.1913, 0.03806, 0.9808), (-0.3753, 0.07466, 0.9239), (-0.5449, 0.1084, 0.8315), (-0.6935, 0.1379, 0.7071), (-0.8155, 0.1622, 0.5556), (-0.9061, 0.1802, 0.3827), (-0.9619, 0.1913, 0.1951), (-0.9808, 0.1951, 7.55e-08), (-0.9619, 0.1913, -0.1951), (-0.9061, 0.1802, -0.3827), (-0.8155, 0.1622, -0.5556), (-0.6935, 0.1379, -0.7071), (-0.5449, 0.1084, -0.8315), (-0.3753, 0.07466, -0.9239), (-0.1913, 0.03806, -0.9808), (-0.1802, 0.07466, 0.9808), (-0.3536, 0.1464, 0.9239), (-0.5133, 0.2126, 0.8315), (-0.6533, 0.2706, 0.7071), (-0.7682, 0.3182, 0.5556), (-0.8536, 0.3536, 0.3827), (-0.9061, 0.3753, 0.1951), (-0.9239, 0.3827, 7.55e-08), (-0.9061, 0.3753, -0.1951), (-0.8536, 0.3536, -0.3827), (-0.7682, 0.3182, -0.5556), (-0.6533, 0.2706, -0.7071), (-0.5133, 0.2126, -0.8315), (-0.3536, 0.1464, -0.9239), (-0.1802, 0.07466, -0.9808), (-0.1622, 0.1084, 0.9808), (-0.3182, 0.2126, 0.9239), (-0.4619, 0.3087, 0.8315), (-0.5879, 0.3928, 0.7071), (-0.6913, 0.4619, 0.5556), (-0.7682, 0.5133, 0.3827), (-0.8155, 0.5449, 0.1951), (-0.8315, 0.5556, 7.55e-08), (-0.8155, 0.5449, -0.1951), (-0.7682, 0.5133, -0.3827), (-0.6913, 0.4619, -0.5556), (-0.5879, 0.3928, -0.7071), (-0.4619, 0.3087, -0.8315), (-0.3182, 0.2126, -0.9239), (-0.1622, 0.1084, -0.9808), (-0.1379, 0.1379, 0.9808), (-0.2706, 0.2706, 0.9239), (-0.3928, 0.3928, 0.8315), (-0.5, 0.5, 0.7071), (-0.5879, 0.5879, 0.5556), (-0.6533, 0.6533, 0.3827), (-0.6935, 0.6935, 0.1951), (-0.7071, 0.7071, 7.55e-08), (-0.6935, 0.6935, -0.1951), (-0.6533, 0.6533, -0.3827), (-0.5879, 0.5879, -0.5556), (-0.5, 0.5, -0.7071), (-0.3928, 0.3928, -0.8315), (-0.2706, 0.2706, -0.9239), (-0.1379, 0.1379, -0.9808), (-0.1084, 0.1622, 0.9808), (-0.2126, 0.3182, 0.9239), (-0.3087, 0.4619, 0.8315), (-0.3928, 0.5879, 0.7071), (-0.4619, 0.6913, 0.5556), (-0.5133, 0.7682, 0.3827), (-0.5449, 0.8155, 0.1951), (-0.5556, 0.8315, 7.55e-08), (-0.5449, 0.8155, -0.1951), (-0.5133, 0.7682, -0.3827), (-0.4619, 0.6913, -0.5556), (-0.3928, 0.5879, -0.7071), (-0.3087, 0.4619, -0.8315), (-0.2126, 0.3182, -0.9239), (-0.1084, 0.1622, -0.9808), (-0.07466, 0.1802, 0.9808), (-0.1464, 0.3536, 0.9239), (-0.2126, 0.5133, 0.8315), (-0.2706, 0.6533, 0.7071), (-0.3182, 0.7682, 0.5556), (-0.3536, 0.8536, 0.3827), (-0.3753, 0.9061, 0.1951), (-0.3827, 0.9239, 7.55e-08), (-0.3753, 0.9061, -0.1951), (-0.3536, 0.8536, -0.3827), (-0.3182, 0.7682, -0.5556), (-0.2706, 0.6533, -0.7071), (-0.2126, 0.5133, -0.8315), (-0.1464, 0.3536, -0.9239), (-0.07466, 0.1802, -0.9808), (-0.03806, 0.1913, 0.9808), (-0.07466, 0.3753, 0.9239), (-0.1084, 0.5449, 0.8315), (-0.1379, 0.6935, 0.7071), (-0.1622, 0.8155, 0.5556), (-0.1802, 0.9061, 0.3827), (-0.1913, 0.9619, 0.1951), (-0.1951, 0.9808, 7.55e-08), (-0.1913, 0.9619, -0.1951), (-0.1802, 0.9061, -0.3827), (-0.1622, 0.8155, -0.5556), (-0.1379, 0.6935, -0.7071), (-0.1084, 0.5449, -0.8315), (-0.07466, 0.3753, -0.9239), (-0.03806, 0.1913, -0.9808), (3.749e-08, 0.1951, 0.9808), (7.847e-08, 0.3827, 0.9239), (1.083e-07, 0.5556, 0.8315), (1.53e-07, 0.7071, 0.7071), (2.722e-07, 0.8315, 0.5556), (6.357e-08, 0.9239, 0.3827), (2.573e-07, 0.9808, 0.1951), (2.722e-07, 1.0, 7.55e-08), (2.573e-07, 0.9808, -0.1951), (6.357e-08, 0.9239, -0.3827), (2.722e-07, 0.8315, -0.5556), (1.53e-07, 0.7071, -0.7071), (1.232e-07, 0.5556, -0.8315), (7.847e-08, 0.3827, -0.9239), (1.514e-08, 0.1951, -0.9808)], [], [(469, 468, 2, 3), (477, 476, 10, 11), (470, 469, 3, 4), (478, 477, 11, 12), (471, 470, 4, 5), (479, 478, 12, 13), (472, 471, 5, 6), (480, 479, 13, 14), (473, 472, 6, 7), (481, 480, 14, 15), (474, 473, 7, 8), (467, 256, 1), (0, 481, 15), (475, 474, 8, 9), (468, 467, 1, 2), (476, 475, 9, 10), (2, 1, 16, 17), (10, 9, 24, 25), (3, 2, 17, 18), (11, 10, 25, 26), (4, 3, 18, 19), (12, 11, 26, 27), (5, 4, 19, 20), (13, 12, 27, 28), (6, 5, 20, 21), (14, 13, 28, 29), (7, 6, 21, 22), (15, 14, 29, 30), (8, 7, 22, 23), (1, 256, 16), (0, 15, 30), (9, 8, 23, 24), (21, 20, 35, 36), (29, 28, 43, 44), (22, 21, 36, 37), (30, 29, 44, 45), (23, 22, 37, 38), (16, 256, 31), (0, 30, 45), (24, 23, 38, 39), (17, 16, 31, 32), (25, 24, 39, 40), (18, 17, 32, 33), (26, 25, 40, 41), (19, 18, 33, 34), (27, 26, 41, 42), (20, 19, 34, 35), (28, 27, 42, 43), (40, 39, 54, 55), (33, 32, 47, 48), (41, 40, 55, 56), (34, 33, 48, 49), (42, 41, 56, 57), (35, 34, 49, 50), (43, 42, 57, 58), (36, 35, 50, 51), (44, 43, 58, 59), (37, 36, 51, 52), (45, 44, 59, 60), (38, 37, 52, 53), (31, 256, 46), (0, 45, 60), (39, 38, 53, 54), (32, 31, 46, 47), (59, 58, 73, 74), (52, 51, 66, 67), (60, 59, 74, 75), (53, 52, 67, 68), (46, 256, 61), (0, 60, 75), (54, 53, 68, 69), (47, 46, 61, 62), (55, 54, 69, 70), (48, 47, 62, 63), (56, 55, 70, 71), (49, 48, 63, 64), (57, 56, 71, 72), (50, 49, 64, 65), (58, 57, 72, 73), (51, 50, 65, 66), (63, 62, 77, 78), (71, 70, 85, 86), (64, 63, 78, 79), (72, 71, 86, 87), (65, 64, 79, 80), (73, 72, 87, 88), (66, 65, 80, 81), (74, 73, 88, 89), (67, 66, 81, 82), (75, 74, 89, 90), (68, 67, 82, 83), (61, 256, 76), (0, 75, 90), (69, 68, 83, 84), (62, 61, 76, 77), (70, 69, 84, 85), (82, 81, 96, 97), (90, 89, 104, 105), (83, 82, 97, 98), (76, 256, 91), (0, 90, 105), (84, 83, 98, 99), (77, 76, 91, 92), (85, 84, 99, 100), (78, 77, 92, 93), (86, 85, 100, 101), (79, 78, 93, 94), (87, 86, 101, 102), (80, 79, 94, 95), (88, 87, 102, 103), (81, 80, 95, 96), (89, 88, 103, 104), (101, 100, 115, 116), (94, 93, 108, 109), (102, 101, 116, 117), (95, 94, 109, 110), (103, 102, 117, 118), (96, 95, 110, 111), (104, 103, 118, 119), (97, 96, 111, 112), (105, 104, 119, 120), (98, 97, 112, 113), (91, 256, 106), (0, 105, 120), (99, 98, 113, 114), (92, 91, 106, 107), (100, 99, 114, 115), (93, 92, 107, 108), (120, 119, 134, 135), (113, 112, 127, 128), (106, 256, 121), (0, 120, 135), (114, 113, 128, 129), (107, 106, 121, 122), (115, 114, 129, 130), (108, 107, 122, 123), (116, 115, 130, 131), (109, 108, 123, 124), (117, 116, 131, 132), (110, 109, 124, 125), (118, 117, 132, 133), (111, 110, 125, 126), (119, 118, 133, 134), (112, 111, 126, 127), (132, 131, 146, 147), (125, 124, 139, 140), (133, 132, 147, 148), (126, 125, 140, 141), (134, 133, 148, 149), (127, 126, 141, 142), (135, 134, 149, 150), (128, 127, 142, 143), (121, 256, 136), (0, 135, 150), (129, 128, 143, 144), (122, 121, 136, 137), (130, 129, 144, 145), (123, 122, 137, 138), (131, 130, 145, 146), (124, 123, 138, 139), (136, 256, 151), (0, 150, 165), (144, 143, 158, 159), (137, 136, 151, 152), (145, 144, 159, 160), (138, 137, 152, 153), (146, 145, 160, 161), (139, 138, 153, 154), (147, 146, 161, 162), (140, 139, 154, 155), (148, 147, 162, 163), (141, 140, 155, 156), (149, 148, 163, 164), (142, 141, 156, 157), (150, 149, 164, 165), (143, 142, 157, 158), (155, 154, 169, 170), (163, 162, 177, 178), (156, 155, 170, 171), (164, 163, 178, 179), (157, 156, 171, 172), (165, 164, 179, 180), (158, 157, 172, 173), (151, 256, 166), (0, 165, 180), (159, 158, 173, 174), (152, 151, 166, 167), (160, 159, 174, 175), (153, 152, 167, 168), (161, 160, 175, 176), (154, 153, 168, 169), (162, 161, 176, 177), (174, 173, 188, 189), (167, 166, 181, 182), (175, 174, 189, 190), (168, 167, 182, 183), (176, 175, 190, 191), (169, 168, 183, 184), (177, 176, 191, 192), (170, 169, 184, 185), (178, 177, 192, 193), (171, 170, 185, 186), (179, 178, 193, 194), (172, 171, 186, 187), (180, 179, 194, 195), (173, 172, 187, 188), (166, 256, 181), (0, 180, 195), (193, 192, 207, 208), (186, 185, 200, 201), (194, 193, 208, 209), (187, 186, 201, 202), (195, 194, 209, 210), (188, 187, 202, 203), (181, 256, 196), (0, 195, 210), (189, 188, 203, 204), (182, 181, 196, 197), (190, 189, 204, 205), (183, 182, 197, 198), (191, 190, 205, 206), (184, 183, 198, 199), (192, 191, 206, 207), (185, 184, 199, 200), (197, 196, 211, 212), (205, 204, 219, 220), (198, 197, 212, 213), (206, 205, 220, 221), (199, 198, 213, 214), (207, 206, 221, 222), (200, 199, 214, 215), (208, 207, 222, 223), (201, 200, 215, 216), (209, 208, 223, 224), (202, 201, 216, 217), (210, 209, 224, 225), (203, 202, 217, 218), (196, 256, 211), (0, 210, 225), (204, 203, 218, 219), (216, 215, 230, 231), (224, 223, 238, 239), (217, 216, 231, 232), (225, 224, 239, 240), (218, 217, 232, 233), (211, 256, 226), (0, 225, 240), (219, 218, 233, 234), (212, 211, 226, 227), (220, 219, 234, 235), (213, 212, 227, 228), (221, 220, 235, 236), (214, 213, 228, 229), (222, 221, 236, 237), (215, 214, 229, 230), (223, 222, 237, 238), (235, 234, 249, 250), (228, 227, 242, 243), (236, 235, 250, 251), (229, 228, 243, 244), (237, 236, 251, 252), (230, 229, 244, 245), (238, 237, 252, 253), (231, 230, 245, 246), (239, 238, 253, 254), (232, 231, 246, 247), (240, 239, 254, 255), (233, 232, 247, 248), (226, 256, 241), (0, 240, 255), (234, 233, 248, 249), (227, 226, 241, 242), (254, 253, 269, 270), (247, 246, 262, 263), (255, 254, 270, 271), (248, 247, 263, 264), (241, 256, 257), (0, 255, 271), (249, 248, 264, 265), (242, 241, 257, 258), (250, 249, 265, 266), (243, 242, 258, 259), (251, 250, 266, 267), (244, 243, 259, 260), (252, 251, 267, 268), (245, 244, 260, 261), (253, 252, 268, 269), (246, 245, 261, 262), (267, 266, 281, 282), (260, 259, 274, 275), (268, 267, 282, 283), (261, 260, 275, 276), (269, 268, 283, 284), (262, 261, 276, 277), (270, 269, 284, 285), (263, 262, 277, 278), (271, 270, 285, 286), (264, 263, 278, 279), (257, 256, 272), (0, 271, 286), (265, 264, 279, 280), (258, 257, 272, 273), (266, 265, 280, 281), (259, 258, 273, 274), (286, 285, 300, 301), (279, 278, 293, 294), (272, 256, 287), (0, 286, 301), (280, 279, 294, 295), (273, 272, 287, 288), (281, 280, 295, 296), (274, 273, 288, 289), (282, 281, 296, 297), (275, 274, 289, 290), (283, 282, 297, 298), (276, 275, 290, 291), (284, 283, 298, 299), (277, 276, 291, 292), (285, 284, 299, 300), (278, 277, 292, 293), (290, 289, 304, 305), (298, 297, 312, 313), (291, 290, 305, 306), (299, 298, 313, 314), (292, 291, 306, 307), (300, 299, 314, 315), (293, 292, 307, 308), (301, 300, 315, 316), (294, 293, 308, 309), (287, 256, 302), (0, 301, 316), (295, 294, 309, 310), (288, 287, 302, 303), (296, 295, 310, 311), (289, 288, 303, 304), (297, 296, 311, 312), (309, 308, 323, 324), (302, 256, 317), (0, 316, 331), (310, 309, 324, 325), (303, 302, 317, 318), (311, 310, 325, 326), (304, 303, 318, 319), (312, 311, 326, 327), (305, 304, 319, 320), (313, 312, 327, 328), (306, 305, 320, 321), (314, 313, 328, 329), (307, 306, 321, 322), (315, 314, 329, 330), (308, 307, 322, 323), (316, 315, 330, 331), (328, 327, 342, 343), (321, 320, 335, 336), (329, 328, 343, 344), (322, 321, 336, 337), (330, 329, 344, 345), (323, 322, 337, 338), (331, 330, 345, 346), (324, 323, 338, 339), (317, 256, 332), (0, 331, 346), (325, 324, 339, 340), (318, 317, 332, 333), (326, 325, 340, 341), (319, 318, 333, 334), (327, 326, 341, 342), (320, 319, 334, 335), (332, 256, 347), (0, 346, 361), (340, 339, 354, 355), (333, 332, 347, 348), (341, 340, 355, 356), (334, 333, 348, 349), (342, 341, 356, 357), (335, 334, 349, 350), (343, 342, 357, 358), (336, 335, 350, 351), (344, 343, 358, 359), (337, 336, 351, 352), (345, 344, 359, 360), (338, 337, 352, 353), (346, 345, 360, 361), (339, 338, 353, 354), (351, 350, 365, 366), (359, 358, 373, 374), (352, 351, 366, 367), (360, 359, 374, 375), (353, 352, 367, 368), (361, 360, 375, 376), (354, 353, 368, 369), (347, 256, 362), (0, 361, 376), (355, 354, 369, 370), (348, 347, 362, 363), (356, 355, 370, 371), (349, 348, 363, 364), (357, 356, 371, 372), (350, 349, 364, 365), (358, 357, 372, 373), (370, 369, 384, 385), (363, 362, 377, 378), (371, 370, 385, 386), (364, 363, 378, 379), (372, 371, 386, 387), (365, 364, 379, 380), (373, 372, 387, 388), (366, 365, 380, 381), (374, 373, 388, 389), (367, 366, 381, 382), (375, 374, 389, 390), (368, 367, 382, 383), (376, 375, 390, 391), (369, 368, 383, 384), (362, 256, 377), (0, 376, 391), (389, 388, 403, 404), (382, 381, 396, 397), (390, 389, 404, 405), (383, 382, 397, 398), (391, 390, 405, 406), (384, 383, 398, 399), (377, 256, 392), (0, 391, 406), (385, 384, 399, 400), (378, 377, 392, 393), (386, 385, 400, 401), (379, 378, 393, 394), (387, 386, 401, 402), (380, 379, 394, 395), (388, 387, 402, 403), (381, 380, 395, 396), (401, 400, 415, 416), (394, 393, 408, 409), (402, 401, 416, 417), (395, 394, 409, 410), (403, 402, 417, 418), (396, 395, 410, 411), (404, 403, 418, 419), (397, 396, 411, 412), (405, 404, 419, 420), (398, 397, 412, 413), (406, 405, 420, 421), (399, 398, 413, 414), (392, 256, 407), (0, 406, 421), (400, 399, 414, 415), (393, 392, 407, 408), (420, 419, 434, 435), (413, 412, 427, 428), (421, 420, 435, 436), (414, 413, 428, 429), (407, 256, 422), (0, 421, 436), (415, 414, 429, 430), (408, 407, 422, 423), (416, 415, 430, 431), (409, 408, 423, 424), (417, 416, 431, 432), (410, 409, 424, 425), (418, 417, 432, 433), (411, 410, 425, 426), (419, 418, 433, 434), (412, 411, 426, 427), (424, 423, 438, 439), (432, 431, 446, 447), (425, 424, 439, 440), (433, 432, 447, 448), (426, 425, 440, 441), (434, 433, 448, 449), (427, 426, 441, 442), (435, 434, 449, 450), (428, 427, 442, 443), (436, 435, 450, 451), (429, 428, 443, 444), (422, 256, 437), (0, 436, 451), (430, 429, 444, 445), (423, 422, 437, 438), (431, 430, 445, 446), (443, 442, 457, 458), (451, 450, 465, 466), (444, 443, 458, 459), (437, 256, 452), (0, 451, 466), (445, 444, 459, 460), (438, 437, 452, 453), (446, 445, 460, 461), (439, 438, 453, 454), (447, 446, 461, 462), (440, 439, 454, 455), (448, 447, 462, 463), (441, 440, 455, 456), (449, 448, 463, 464), (442, 441, 456, 457), (450, 449, 464, 465), (462, 461, 476, 477), (455, 454, 469, 470), (463, 462, 477, 478), (456, 455, 470, 471), (464, 463, 478, 479), (457, 456, 471, 472), (465, 464, 479, 480), (458, 457, 472, 473), (466, 465, 480, 481), (459, 458, 473, 474), (452, 256, 467), (0, 466, 481), (460, 459, 474, 475), (453, 452, 467, 468), (461, 460, 475, 476), (454, 453, 468, 469)])
_uv = me_sphere.uv_layers.new(name='UVMap')
_uv.uv.foreach_set('vector', [0.8152, 0.8499, 0.8152, 0.9206, 0.7837, 0.9206, 0.7837, 0.8499, 0.8152, 0.2846, 0.8152, 0.3553, 0.7837, 0.3553, 0.7837, 0.2846, 0.8152, 0.7793, 0.8152, 0.8499, 0.7837, 0.8499, 0.7837, 0.7793, 0.8152, 0.214, 0.8152, 0.2846, 0.7837, 0.2846, 0.7837, 0.214, 0.8152, 0.7086, 0.8152, 0.7793, 0.7837, 0.7793, 0.7837, 0.7086, 0.8152, 0.1433, 0.8152, 0.214, 0.7837, 0.214, 0.7837, 0.1433, 0.8152, 0.638, 0.8152, 0.7086, 0.7837, 0.7086, 0.7837, 0.638, 0.8152, 0.07266, 0.8152, 0.1433, 0.7837, 0.1433, 0.7837, 0.07266, 0.8152, 0.5673, 0.8152, 0.638, 0.7837, 0.638, 0.7837, 0.5673, 0.8152, 0.002001, 0.8152, 0.07266, 0.7837, 0.07266, 0.7837, 0.002001, 0.8152, 0.4966, 0.8152, 0.5673, 0.7837, 0.5673, 0.7837, 0.4966, 0.7859, 0.2617, 0.7886, 0.1913, 0.82, 0.196, 0.398, 0.875, 0.398, 0.9457, 0.3665, 0.9457, 0.8152, 0.426, 0.8152, 0.4966, 0.7837, 0.4966, 0.7837, 0.426, 0.8152, 0.9206, 0.8152, 0.9913, 0.7837, 0.9913, 0.7837, 0.9206, 0.8152, 0.3553, 0.8152, 0.426, 0.7837, 0.426, 0.7837, 0.3553, 0.7837, 0.9206, 0.7837, 0.9913, 0.7522, 0.9913, 0.7522, 0.9206, 0.7837, 0.3553, 0.7837, 0.426, 0.7522, 0.426, 0.7522, 0.3553, 0.7837, 0.8499, 0.7837, 0.9206, 0.7522, 0.9206, 0.7522, 0.8499, 0.7837, 0.2846, 0.7837, 0.3553, 0.7522, 0.3553, 0.7522, 0.2846, 0.7837, 0.7793, 0.7837, 0.8499, 0.7522, 0.8499, 0.7522, 0.7793, 0.7837, 0.214, 0.7837, 0.2846, 0.7522, 0.2846, 0.7522, 0.214, 0.7837, 0.7086, 0.7837, 0.7793, 0.7522, 0.7793, 0.7522, 0.7086, 0.7837, 0.1433, 0.7837, 0.214, 0.7522, 0.214, 0.7522, 0.1433, 0.7837, 0.638, 0.7837, 0.7086, 0.7522, 0.7086, 0.7522, 0.638, 0.7837, 0.07266, 0.7837, 0.1433, 0.7522, 0.1433, 0.7522, 0.07266, 0.7837, 0.5673, 0.7837, 0.638, 0.7522, 0.638, 0.7522, 0.5673, 0.7837, 0.002001, 0.7837, 0.07266, 0.7522, 0.07266, 0.7522, 0.002001, 0.7837, 0.4966, 0.7837, 0.5673, 0.7522, 0.5673, 0.7522, 0.4966, 0.7859, 0.2617, 0.7886, 0.1913, 0.82, 0.196, 0.398, 0.875, 0.398, 0.9457, 0.3665, 0.9457, 0.7837, 0.426, 0.7837, 0.4966, 0.7522, 0.4966, 0.7522, 0.426, 0.7522, 0.638, 0.7522, 0.7086, 0.7207, 0.7086, 0.7207, 0.638, 0.7522, 0.07266, 0.7522, 0.1433, 0.7207, 0.1433, 0.7207, 0.07266, 0.7522, 0.5673, 0.7522, 0.638, 0.7207, 0.638, 0.7207, 0.5673, 0.7522, 0.002001, 0.7522, 0.07266, 0.7207, 0.07266, 0.7207, 0.002001, 0.7522, 0.4966, 0.7522, 0.5673, 0.7207, 0.5673, 0.7207, 0.4966, 0.7859, 0.2617, 0.7886, 0.1913, 0.82, 0.196, 0.398, 0.875, 0.398, 0.9457, 0.3665, 0.9457, 0.7522, 0.426, 0.7522, 0.4966, 0.7207, 0.4966, 0.7207, 0.426, 0.7522, 0.9206, 0.7522, 0.9913, 0.7207, 0.9913, 0.7207, 0.9206, 0.7522, 0.3553, 0.7522, 0.426, 0.7207, 0.426, 0.7207, 0.3553, 0.7522, 0.8499, 0.7522, 0.9206, 0.7207, 0.9206, 0.7207, 0.8499, 0.7522, 0.2846, 0.7522, 0.3553, 0.7207, 0.3553, 0.7207, 0.2846, 0.7522, 0.7793, 0.7522, 0.8499, 0.7207, 0.8499, 0.7207, 0.7793, 0.7522, 0.214, 0.7522, 0.2846, 0.7207, 0.2846, 0.7207, 0.214, 0.7522, 0.7086, 0.7522, 0.7793, 0.7207, 0.7793, 0.7207, 0.7086, 0.7522, 0.1433, 0.7522, 0.214, 0.7207, 0.214, 0.7207, 0.1433, 0.7207, 0.3553, 0.7207, 0.426, 0.6892, 0.426, 0.6892, 0.3553, 0.7207, 0.8499, 0.7207, 0.9206, 0.6892, 0.9206, 0.6892, 0.8499, 0.7207, 0.2846, 0.7207, 0.3553, 0.6892, 0.3553, 0.6892, 0.2846, 0.7207, 0.7793, 0.7207, 0.8499, 0.6892, 0.8499, 0.6892, 0.7793, 0.7207, 0.214, 0.7207, 0.2846, 0.6892, 0.2846, 0.6892, 0.214, 0.7207, 0.7086, 0.7207, 0.7793, 0.6892, 0.7793, 0.6892, 0.7086, 0.7207, 0.1433, 0.7207, 0.214, 0.6892, 0.214, 0.6892, 0.1433, 0.7207, 0.638, 0.7207, 0.7086, 0.6892, 0.7086, 0.6892, 0.638, 0.7207, 0.07266, 0.7207, 0.1433, 0.6892, 0.1433, 0.6892, 0.07266, 0.7207, 0.5673, 0.7207, 0.638, 0.6892, 0.638, 0.6892, 0.5673, 0.7207, 0.002001, 0.7207, 0.07266, 0.6892, 0.07266, 0.6892, 0.002001, 0.7207, 0.4966, 0.7207, 0.5673, 0.6892, 0.5673, 0.6892, 0.4966, 0.7859, 0.2617, 0.7886, 0.1913, 0.82, 0.196, 0.398, 0.875, 0.398, 0.9457, 0.3665, 0.9457, 0.7207, 0.426, 0.7207, 0.4966, 0.6892, 0.4966, 0.6892, 0.426, 0.7207, 0.9206, 0.7207, 0.9913, 0.6892, 0.9913, 0.6892, 0.9206, 0.6892, 0.07266, 0.6892, 0.1433, 0.6577, 0.1433, 0.6577, 0.07266, 0.6892, 0.5673, 0.6892, 0.638, 0.6577, 0.638, 0.6577, 0.5673, 0.6892, 0.002001, 0.6892, 0.07266, 0.6577, 0.07266, 0.6577, 0.002001, 0.6892, 0.4966, 0.6892, 0.5673, 0.6577, 0.5673, 0.6577, 0.4966, 0.7859, 0.2617, 0.7886, 0.1913, 0.82, 0.196, 0.398, 0.875, 0.398, 0.9457, 0.3665, 0.9457, 0.6892, 0.426, 0.6892, 0.4966, 0.6577, 0.4966, 0.6577, 0.426, 0.6892, 0.9206, 0.6892, 0.9913, 0.6577, 0.9913, 0.6577, 0.9206, 0.6892, 0.3553, 0.6892, 0.426, 0.6577, 0.426, 0.6577, 0.3553, 0.6892, 0.8499, 0.6892, 0.9206, 0.6577, 0.9206, 0.6577, 0.8499, 0.6892, 0.2846, 0.6892, 0.3553, 0.6577, 0.3553, 0.6577, 0.2846, 0.6892, 0.7793, 0.6892, 0.8499, 0.6577, 0.8499, 0.6577, 0.7793, 0.6892, 0.214, 0.6892, 0.2846, 0.6577, 0.2846, 0.6577, 0.214, 0.6892, 0.7086, 0.6892, 0.7793, 0.6577, 0.7793, 0.6577, 0.7086, 0.6892, 0.1433, 0.6892, 0.214, 0.6577, 0.214, 0.6577, 0.1433, 0.6892, 0.638, 0.6892, 0.7086, 0.6577, 0.7086, 0.6577, 0.638, 0.6577, 0.8499, 0.6577, 0.9206, 0.6262, 0.9206, 0.6262, 0.8499, 0.6577, 0.2846, 0.6577, 0.3553, 0.6262, 0.3553, 0.6262, 0.2846, 0.6577, 0.7793, 0.6577, 0.8499, 0.6262, 0.8499, 0.6262, 0.7793, 0.6577, 0.214, 0.6577, 0.2846, 0.6262, 0.2846, 0.6262, 0.214, 0.6577, 0.7086, 0.6577, 0.7793, 0.6262, 0.7793, 0.6262, 0.7086, 0.6577, 0.1433, 0.6577, 0.214, 0.6262, 0.214, 0.6262, 0.1433, 0.6577, 0.638, 0.6577, 0.7086, 0.6262, 0.7086, 0.6262, 0.638, 0.6577, 0.07266, 0.6577, 0.1433, 0.6262, 0.1433, 0.6262, 0.07266, 0.6577, 0.5673, 0.6577, 0.638, 0.6262, 0.638, 0.6262, 0.5673, 0.6577, 0.002001, 0.6577, 0.07266, 0.6262, 0.07266, 0.6262, 0.002001, 0.6577, 0.4966, 0.6577, 0.5673, 0.6262, 0.5673, 0.6262, 0.4966, 0.7859, 0.2617, 0.7886, 0.1913, 0.82, 0.196, 0.398, 0.875, 0.398, 0.9457, 0.3665, 0.9457, 0.6577, 0.426, 0.6577, 0.4966, 0.6262, 0.4966, 0.6262, 0.426, 0.6577, 0.9206, 0.6577, 0.9913, 0.6262, 0.9913, 0.6262, 0.9206, 0.6577, 0.3553, 0.6577, 0.426, 0.6262, 0.426, 0.6262, 0.3553, 0.6262, 0.5673, 0.6262, 0.638, 0.5947, 0.638, 0.5947, 0.5673, 0.6262, 0.002001, 0.6262, 0.07266, 0.5947, 0.07266, 0.5947, 0.002001, 0.6262, 0.4966, 0.6262, 0.5673, 0.5947, 0.5673, 0.5947, 0.4966, 0.7859, 0.2617, 0.7886, 0.1913, 0.82, 0.196, 0.398, 0.875, 0.398, 0.9457, 0.3665, 0.9457, 0.6262, 0.426, 0.6262, 0.4966, 0.5947, 0.4966, 0.5947, 0.426, 0.6262, 0.9206, 0.6262, 0.9913, 0.5947, 0.9913, 0.5947, 0.9206, 0.6262, 0.3553, 0.6262, 0.426, 0.5947, 0.426, 0.5947, 0.3553, 0.6262, 0.8499, 0.6262, 0.9206, 0.5947, 0.9206, 0.5947, 0.8499, 0.6262, 0.2846, 0.6262, 0.3553, 0.5947, 0.3553, 0.5947, 0.2846, 0.6262, 0.7793, 0.6262, 0.8499, 0.5947, 0.8499, 0.5947, 0.7793, 0.6262, 0.214, 0.6262, 0.2846, 0.5947, 0.2846, 0.5947, 0.214, 0.6262, 0.7086, 0.6262, 0.7793, 0.5947, 0.7793, 0.5947, 0.7086, 0.6262, 0.1433, 0.6262, 0.214, 0.5947, 0.214, 0.5947, 0.1433, 0.6262, 0.638, 0.6262, 0.7086, 0.5947, 0.7086, 0.5947, 0.638, 0.6262, 0.07266, 0.6262, 0.1433, 0.5947, 0.1433, 0.5947, 0.07266, 0.5947, 0.2846, 0.5947, 0.3553, 0.5632, 0.3553, 0.5632, 0.2846, 0.5947, 0.7793, 0.5947, 0.8499, 0.5632, 0.8499, 0.5632, 0.7793, 0.5947, 0.214, 0.5947, 0.2846, 0.5632, 0.2846, 0.5632, 0.214, 0.5947, 0.7086, 0.5947, 0.7793, 0.5632, 0.7793, 0.5632, 0.7086, 0.5947, 0.1433, 0.5947, 0.214, 0.5632, 0.214, 0.5632, 0.1433, 0.5947, 0.638, 0.5947, 0.7086, 0.5632, 0.7086, 0.5632, 0.638, 0.5947, 0.07266, 0.5947, 0.1433, 0.5632, 0.1433, 0.5632, 0.07266, 0.5947, 0.5673, 0.5947, 0.638, 0.5632, 0.638, 0.5632, 0.5673, 0.5947, 0.002001, 0.5947, 0.07266, 0.5632, 0.07266, 0.5632, 0.002001, 0.5947, 0.4966, 0.5947, 0.5673, 0.5632, 0.5673, 0.5632, 0.4966, 0.7859, 0.2617, 0.7886, 0.1913, 0.82, 0.196, 0.398, 0.875, 0.398, 0.9457, 0.3665, 0.9457, 0.5947, 0.426, 0.5947, 0.4966, 0.5632, 0.4966, 0.5632, 0.426, 0.5947, 0.9206, 0.5947, 0.9913, 0.5632, 0.9913, 0.5632, 0.9206, 0.5947, 0.3553, 0.5947, 0.426, 0.5632, 0.426, 0.5632, 0.3553, 0.5947, 0.8499, 0.5947, 0.9206, 0.5632, 0.9206, 0.5632, 0.8499, 0.5632, 0.002001, 0.5632, 0.07266, 0.5317, 0.07266, 0.5317, 0.002001, 0.5632, 0.4966, 0.5632, 0.5673, 0.5317, 0.5673, 0.5317, 0.4966, 0.7859, 0.2617, 0.7886, 0.1913, 0.82, 0.196, 0.398, 0.875, 0.398, 0.9457, 0.3665, 0.9457, 0.5632, 0.426, 0.5632, 0.4966, 0.5317, 0.4966, 0.5317, 0.426, 0.5632, 0.9206, 0.5632, 0.9913, 0.5317, 0.9913, 0.5317, 0.9206, 0.5632, 0.3553, 0.5632, 0.426, 0.5317, 0.426, 0.5317, 0.3553, 0.5632, 0.8499, 0.5632, 0.9206, 0.5317, 0.9206, 0.5317, 0.8499, 0.5632, 0.2846, 0.5632, 0.3553, 0.5317, 0.3553, 0.5317, 0.2846, 0.5632, 0.7793, 0.5632, 0.8499, 0.5317, 0.8499, 0.5317, 0.7793, 0.5632, 0.214, 0.5632, 0.2846, 0.5317, 0.2846, 0.5317, 0.214, 0.5632, 0.7086, 0.5632, 0.7793, 0.5317, 0.7793, 0.5317, 0.7086, 0.5632, 0.1433, 0.5632, 0.214, 0.5317, 0.214, 0.5317, 0.1433, 0.5632, 0.638, 0.5632, 0.7086, 0.5317, 0.7086, 0.5317, 0.638, 0.5632, 0.07266, 0.5632, 0.1433, 0.5317, 0.1433, 0.5317, 0.07266, 0.5632, 0.5673, 0.5632, 0.638, 0.5317, 0.638, 0.5317, 0.5673, 0.5317, 0.214, 0.5317, 0.2846, 0.5002, 0.2846, 0.5002, 0.214, 0.5317, 0.7086, 0.5317, 0.7793, 0.5002, 0.7793, 0.5002, 0.7086, 0.5317, 0.1433, 0.5317, 0.214, 0.5002, 0.214, 0.5002, 0.1433, 0.5317, 0.638, 0.5317, 0.7086, 0.5002, 0.7086, 0.5002, 0.638, 0.5317, 0.07266, 0.5317, 0.1433, 0.5002, 0.1433, 0.5002, 0.07266, 0.5317, 0.5673, 0.5317, 0.638, 0.5002, 0.638, 0.5002, 0.5673, 0.5317, 0.002001, 0.5317, 0.07266, 0.5002, 0.07266, 0.5002, 0.002001, 0.5317, 0.4966, 0.5317, 0.5673, 0.5002, 0.5673, 0.5002, 0.4966, 0.7859, 0.2617, 0.7886, 0.1913, 0.82, 0.196, 0.398, 0.875, 0.398, 0.9457, 0.3665, 0.9457, 0.5317, 0.426, 0.5317, 0.4966, 0.5002, 0.4966, 0.5002, 0.426, 0.5317, 0.9206, 0.5317, 0.9913, 0.5002, 0.9913, 0.5002, 0.9206, 0.5317, 0.3553, 0.5317, 0.426, 0.5002, 0.426, 0.5002, 0.3553, 0.5317, 0.8499, 0.5317, 0.9206, 0.5002, 0.9206, 0.5002, 0.8499, 0.5317, 0.2846, 0.5317, 0.3553, 0.5002, 0.3553, 0.5002, 0.2846, 0.5317, 0.7793, 0.5317, 0.8499, 0.5002, 0.8499, 0.5002, 0.7793, 0.7859, 0.2617, 0.7886, 0.1913, 0.82, 0.196, 0.398, 0.875, 0.398, 0.9457, 0.3665, 0.9457, 0.5002, 0.426, 0.5002, 0.4966, 0.4687, 0.4966, 0.4687, 0.426, 0.5002, 0.9206, 0.5002, 0.9913, 0.4687, 0.9913, 0.4687, 0.9206, 0.5002, 0.3553, 0.5002, 0.426, 0.4687, 0.426, 0.4687, 0.3553, 0.5002, 0.8499, 0.5002, 0.9206, 0.4687, 0.9206, 0.4687, 0.8499, 0.5002, 0.2846, 0.5002, 0.3553, 0.4687, 0.3553, 0.4687, 0.2846, 0.5002, 0.7793, 0.5002, 0.8499, 0.4687, 0.8499, 0.4687, 0.7793, 0.5002, 0.214, 0.5002, 0.2846, 0.4687, 0.2846, 0.4687, 0.214, 0.5002, 0.7086, 0.5002, 0.7793, 0.4687, 0.7793, 0.4687, 0.7086, 0.5002, 0.1433, 0.5002, 0.214, 0.4687, 0.214, 0.4687, 0.1433, 0.5002, 0.638, 0.5002, 0.7086, 0.4687, 0.7086, 0.4687, 0.638, 0.5002, 0.07266, 0.5002, 0.1433, 0.4687, 0.1433, 0.4687, 0.07266, 0.5002, 0.5673, 0.5002, 0.638, 0.4687, 0.638, 0.4687, 0.5673, 0.5002, 0.002001, 0.5002, 0.07266, 0.4687, 0.07266, 0.4687, 0.002001, 0.5002, 0.4966, 0.5002, 0.5673, 0.4687, 0.5673, 0.4687, 0.4966, 0.4687, 0.7086, 0.4687, 0.7793, 0.4372, 0.7793, 0.4372, 0.7086, 0.4687, 0.1433, 0.4687, 0.214, 0.4372, 0.214, 0.4372, 0.1433, 0.4687, 0.638, 0.4687, 0.7086, 0.4372, 0.7086, 0.4372, 0.638, 0.4687, 0.07266, 0.4687, 0.1433, 0.4372, 0.1433, 0.4372, 0.07266, 0.4687, 0.5673, 0.4687, 0.638, 0.4372, 0.638, 0.4372, 0.5673, 0.4687, 0.002001, 0.4687, 0.07266, 0.4372, 0.07266, 0.4372, 0.002001, 0.4687, 0.4966, 0.4687, 0.5673, 0.4372, 0.5673, 0.4372, 0.4966, 0.7859, 0.2617, 0.7886, 0.1913, 0.82, 0.196, 0.398, 0.875, 0.398, 0.9457, 0.3665, 0.9457, 0.4687, 0.426, 0.4687, 0.4966, 0.4372, 0.4966, 0.4372, 0.426, 0.4687, 0.9206, 0.4687, 0.9913, 0.4372, 0.9913, 0.4372, 0.9206, 0.4687, 0.3553, 0.4687, 0.426, 0.4372, 0.426, 0.4372, 0.3553, 0.4687, 0.8499, 0.4687, 0.9206, 0.4372, 0.9206, 0.4372, 0.8499, 0.4687, 0.2846, 0.4687, 0.3553, 0.4372, 0.3553, 0.4372, 0.2846, 0.4687, 0.7793, 0.4687, 0.8499, 0.4372, 0.8499, 0.4372, 0.7793, 0.4687, 0.214, 0.4687, 0.2846, 0.4372, 0.2846, 0.4372, 0.214, 0.4372, 0.426, 0.4372, 0.4966, 0.4057, 0.4966, 0.4057, 0.426, 0.4372, 0.9206, 0.4372, 0.9913, 0.4057, 0.9913, 0.4057, 0.9206, 0.4372, 0.3553, 0.4372, 0.426, 0.4057, 0.426, 0.4057, 0.3553, 0.4372, 0.8499, 0.4372, 0.9206, 0.4057, 0.9206, 0.4057, 0.8499, 0.4372, 0.2846, 0.4372, 0.3553, 0.4057, 0.3553, 0.4057, 0.2846, 0.4372, 0.7793, 0.4372, 0.8499, 0.4057, 0.8499, 0.4057, 0.7793, 0.4372, 0.214, 0.4372, 0.2846, 0.4057, 0.2846, 0.4057, 0.214, 0.4372, 0.7086, 0.4372, 0.7793, 0.4057, 0.7793, 0.4057, 0.7086, 0.4372, 0.1433, 0.4372, 0.214, 0.4057, 0.214, 0.4057, 0.1433, 0.4372, 0.638, 0.4372, 0.7086, 0.4057, 0.7086, 0.4057, 0.638, 0.4372, 0.07266, 0.4372, 0.1433, 0.4057, 0.1433, 0.4057, 0.07266, 0.4372, 0.5673, 0.4372, 0.638, 0.4057, 0.638, 0.4057, 0.5673, 0.4372, 0.002001, 0.4372, 0.07266, 0.4057, 0.07266, 0.4057, 0.002001, 0.4372, 0.4966, 0.4372, 0.5673, 0.4057, 0.5673, 0.4057, 0.4966, 0.7859, 0.2617, 0.7886, 0.1913, 0.82, 0.196, 0.398, 0.875, 0.398, 0.9457, 0.3665, 0.9457, 0.4057, 0.1433, 0.4057, 0.214, 0.3742, 0.214, 0.3742, 0.1433, 0.4057, 0.638, 0.4057, 0.7086, 0.3742, 0.7086, 0.3742, 0.638, 0.4057, 0.07266, 0.4057, 0.1433, 0.3742, 0.1433, 0.3742, 0.07266, 0.4057, 0.5673, 0.4057, 0.638, 0.3742, 0.638, 0.3742, 0.5673, 0.4057, 0.002001, 0.4057, 0.07266, 0.3742, 0.07266, 0.3742, 0.002001, 0.4057, 0.4966, 0.4057, 0.5673, 0.3742, 0.5673, 0.3742, 0.4966, 0.7859, 0.2617, 0.7886, 0.1913, 0.82, 0.196, 0.398, 0.875, 0.398, 0.9457, 0.3665, 0.9457, 0.4057, 0.426, 0.4057, 0.4966, 0.3742, 0.4966, 0.3742, 0.426, 0.4057, 0.9206, 0.4057, 0.9913, 0.3742, 0.9913, 0.3742, 0.9206, 0.4057, 0.3553, 0.4057, 0.426, 0.3742, 0.426, 0.3742, 0.3553, 0.4057, 0.8499, 0.4057, 0.9206, 0.3742, 0.9206, 0.3742, 0.8499, 0.4057, 0.2846, 0.4057, 0.3553, 0.3742, 0.3553, 0.3742, 0.2846, 0.4057, 0.7793, 0.4057, 0.8499, 0.3742, 0.8499, 0.3742, 0.7793, 0.4057, 0.214, 0.4057, 0.2846, 0.3742, 0.2846, 0.3742, 0.214, 0.4057, 0.7086, 0.4057, 0.7793, 0.3742, 0.7793, 0.3742, 0.7086, 0.3742, 0.9206, 0.3742, 0.9913, 0.3427, 0.9913, 0.3427, 0.9206, 0.3742, 0.3553, 0.3742, 0.426, 0.3427, 0.426, 0.3427, 0.3553, 0.3742, 0.8499, 0.3742, 0.9206, 0.3427, 0.9206, 0.3427, 0.8499, 0.3742, 0.2846, 0.3742, 0.3553, 0.3427, 0.3553, 0.3427, 0.2846, 0.3742, 0.7793, 0.3742, 0.8499, 0.3427, 0.8499, 0.3427, 0.7793, 0.3742, 0.214, 0.3742, 0.2846, 0.3427, 0.2846, 0.3427, 0.214, 0.3742, 0.7086, 0.3742, 0.7793, 0.3427, 0.7793, 0.3427, 0.7086, 0.3742, 0.1433, 0.3742, 0.214, 0.3427, 0.214, 0.3427, 0.1433, 0.3742, 0.638, 0.3742, 0.7086, 0.3427, 0.7086, 0.3427, 0.638, 0.3742, 0.07266, 0.3742, 0.1433, 0.3427, 0.1433, 0.3427, 0.07266, 0.3742, 0.5673, 0.3742, 0.638, 0.3427, 0.638, 0.3427, 0.5673, 0.3742, 0.002001, 0.3742, 0.07266, 0.3427, 0.07266, 0.3427, 0.002001, 0.3742, 0.4966, 0.3742, 0.5673, 0.3427, 0.5673, 0.3427, 0.4966, 0.7859, 0.2617, 0.7886, 0.1913, 0.82, 0.196, 0.398, 0.875, 0.398, 0.9457, 0.3665, 0.9457, 0.3742, 0.426, 0.3742, 0.4966, 0.3427, 0.4966, 0.3427, 0.426, 0.3427, 0.638, 0.3427, 0.7086, 0.3112, 0.7086, 0.3112, 0.638, 0.3427, 0.07266, 0.3427, 0.1433, 0.3112, 0.1433, 0.3112, 0.07266, 0.3427, 0.5673, 0.3427, 0.638, 0.3112, 0.638, 0.3112, 0.5673, 0.3427, 0.002001, 0.3427, 0.07266, 0.3112, 0.07266, 0.3112, 0.002001, 0.3427, 0.4966, 0.3427, 0.5673, 0.3112, 0.5673, 0.3112, 0.4966, 0.7859, 0.2617, 0.7886, 0.1913, 0.82, 0.196, 0.398, 0.875, 0.398, 0.9457, 0.3665, 0.9457, 0.3427, 0.426, 0.3427, 0.4966, 0.3112, 0.4966, 0.3112, 0.426, 0.3427, 0.9206, 0.3427, 0.9913, 0.3112, 0.9913, 0.3112, 0.9206, 0.3427, 0.3553, 0.3427, 0.426, 0.3112, 0.426, 0.3112, 0.3553, 0.3427, 0.8499, 0.3427, 0.9206, 0.3112, 0.9206, 0.3112, 0.8499, 0.3427, 0.2846, 0.3427, 0.3553, 0.3112, 0.3553, 0.3112, 0.2846, 0.3427, 0.7793, 0.3427, 0.8499, 0.3112, 0.8499, 0.3112, 0.7793, 0.3427, 0.214, 0.3427, 0.2846, 0.3112, 0.2846, 0.3112, 0.214, 0.3427, 0.7086, 0.3427, 0.7793, 0.3112, 0.7793, 0.3112, 0.7086, 0.3427, 0.1433, 0.3427, 0.214, 0.3112, 0.214, 0.3112, 0.1433, 0.3112, 0.3553, 0.3112, 0.426, 0.2797, 0.426, 0.2797, 0.3553, 0.3112, 0.8499, 0.3112, 0.9206, 0.2797, 0.9206, 0.2797, 0.8499, 0.3112, 0.2846, 0.3112, 0.3553, 0.2797, 0.3553, 0.2797, 0.2846, 0.3112, 0.7793, 0.3112, 0.8499, 0.2797, 0.8499, 0.2797, 0.7793, 0.3112, 0.214, 0.3112, 0.2846, 0.2797, 0.2846, 0.2797, 0.214, 0.3112, 0.7086, 0.3112, 0.7793, 0.2797, 0.7793, 0.2797, 0.7086, 0.3112, 0.1433, 0.3112, 0.214, 0.2797, 0.214, 0.2797, 0.1433, 0.3112, 0.638, 0.3112, 0.7086, 0.2797, 0.7086, 0.2797, 0.638, 0.3112, 0.07266, 0.3112, 0.1433, 0.2797, 0.1433, 0.2797, 0.07266, 0.3112, 0.5673, 0.3112, 0.638, 0.2797, 0.638, 0.2797, 0.5673, 0.3112, 0.002001, 0.3112, 0.07266, 0.2797, 0.07266, 0.2797, 0.002001, 0.3112, 0.4966, 0.3112, 0.5673, 0.2797, 0.5673, 0.2797, 0.4966, 0.7859, 0.2617, 0.7886, 0.1913, 0.82, 0.196, 0.398, 0.875, 0.398, 0.9457, 0.3665, 0.9457, 0.3112, 0.426, 0.3112, 0.4966, 0.2797, 0.4966, 0.2797, 0.426, 0.3112, 0.9206, 0.3112, 0.9913, 0.2797, 0.9913, 0.2797, 0.9206, 0.2797, 0.07266, 0.2797, 0.1433, 0.2482, 0.1433, 0.2482, 0.07266, 0.2797, 0.5673, 0.2797, 0.638, 0.2482, 0.638, 0.2482, 0.5673, 0.2797, 0.002001, 0.2797, 0.07266, 0.2482, 0.07266, 0.2482, 0.002001, 0.2797, 0.4966, 0.2797, 0.5673, 0.2482, 0.5673, 0.2482, 0.4966, 0.7859, 0.2617, 0.7886, 0.1913, 0.82, 0.196, 0.398, 0.875, 0.398, 0.9457, 0.3665, 0.9457, 0.2797, 0.426, 0.2797, 0.4966, 0.2482, 0.4966, 0.2482, 0.426, 0.2797, 0.9206, 0.2797, 0.9913, 0.2482, 0.9913, 0.2482, 0.9206, 0.2797, 0.3553, 0.2797, 0.426, 0.2482, 0.426, 0.2482, 0.3553, 0.2797, 0.8499, 0.2797, 0.9206, 0.2482, 0.9206, 0.2482, 0.8499, 0.2797, 0.2846, 0.2797, 0.3553, 0.2482, 0.3553, 0.2482, 0.2846, 0.2797, 0.7793, 0.2797, 0.8499, 0.2482, 0.8499, 0.2482, 0.7793, 0.2797, 0.214, 0.2797, 0.2846, 0.2482, 0.2846, 0.2482, 0.214, 0.2797, 0.7086, 0.2797, 0.7793, 0.2482, 0.7793, 0.2482, 0.7086, 0.2797, 0.1433, 0.2797, 0.214, 0.2482, 0.214, 0.2482, 0.1433, 0.2797, 0.638, 0.2797, 0.7086, 0.2482, 0.7086, 0.2482, 0.638, 0.2482, 0.2846, 0.2482, 0.3553, 0.2167, 0.3553, 0.2167, 0.2846, 0.2482, 0.7793, 0.2482, 0.8499, 0.2167, 0.8499, 0.2167, 0.7793, 0.2482, 0.214, 0.2482, 0.2846, 0.2167, 0.2846, 0.2167, 0.214, 0.2482, 0.7086, 0.2482, 0.7793, 0.2167, 0.7793, 0.2167, 0.7086, 0.2482, 0.1433, 0.2482, 0.214, 0.2167, 0.214, 0.2167, 0.1433, 0.2482, 0.638, 0.2482, 0.7086, 0.2167, 0.7086, 0.2167, 0.638, 0.2482, 0.07266, 0.2482, 0.1433, 0.2167, 0.1433, 0.2167, 0.07266, 0.2482, 0.5673, 0.2482, 0.638, 0.2167, 0.638, 0.2167, 0.5673, 0.2482, 0.002001, 0.2482, 0.07266, 0.2167, 0.07266, 0.2167, 0.002001, 0.2482, 0.4966, 0.2482, 0.5673, 0.2167, 0.5673, 0.2167, 0.4966, 0.7859, 0.2617, 0.7886, 0.1913, 0.82, 0.196, 0.398, 0.875, 0.398, 0.9457, 0.3665, 0.9457, 0.2482, 0.426, 0.2482, 0.4966, 0.2167, 0.4966, 0.2167, 0.426, 0.2482, 0.9206, 0.2482, 0.9913, 0.2167, 0.9913, 0.2167, 0.9206, 0.2482, 0.3553, 0.2482, 0.426, 0.2167, 0.426, 0.2167, 0.3553, 0.2482, 0.8499, 0.2482, 0.9206, 0.2167, 0.9206, 0.2167, 0.8499, 0.2167, 0.002001, 0.2167, 0.07266, 0.1852, 0.07266, 0.1852, 0.002001, 0.2167, 0.4966, 0.2167, 0.5673, 0.1852, 0.5673, 0.1852, 0.4966, 0.7859, 0.2617, 0.7886, 0.1913, 0.82, 0.196, 0.398, 0.875, 0.398, 0.9457, 0.3665, 0.9457, 0.2167, 0.426, 0.2167, 0.4966, 0.1852, 0.4966, 0.1852, 0.426, 0.2167, 0.9206, 0.2167, 0.9913, 0.1852, 0.9913, 0.1852, 0.9206, 0.2167, 0.3553, 0.2167, 0.426, 0.1852, 0.426, 0.1852, 0.3553, 0.2167, 0.8499, 0.2167, 0.9206, 0.1852, 0.9206, 0.1852, 0.8499, 0.2167, 0.2846, 0.2167, 0.3553, 0.1852, 0.3553, 0.1852, 0.2846, 0.2167, 0.7793, 0.2167, 0.8499, 0.1852, 0.8499, 0.1852, 0.7793, 0.2167, 0.214, 0.2167, 0.2846, 0.1852, 0.2846, 0.1852, 0.214, 0.2167, 0.7086, 0.2167, 0.7793, 0.1852, 0.7793, 0.1852, 0.7086, 0.2167, 0.1433, 0.2167, 0.214, 0.1852, 0.214, 0.1852, 0.1433, 0.2167, 0.638, 0.2167, 0.7086, 0.1852, 0.7086, 0.1852, 0.638, 0.2167, 0.07266, 0.2167, 0.1433, 0.1852, 0.1433, 0.1852, 0.07266, 0.2167, 0.5673, 0.2167, 0.638, 0.1852, 0.638, 0.1852, 0.5673, 0.1852, 0.7793, 0.1852, 0.8499, 0.1537, 0.8499, 0.1537, 0.7793, 0.1852, 0.214, 0.1852, 0.2846, 0.1537, 0.2846, 0.1537, 0.214, 0.1852, 0.7086, 0.1852, 0.7793, 0.1537, 0.7793, 0.1537, 0.7086, 0.1852, 0.1433, 0.1852, 0.214, 0.1537, 0.214, 0.1537, 0.1433, 0.1852, 0.638, 0.1852, 0.7086, 0.1537, 0.7086, 0.1537, 0.638, 0.1852, 0.07266, 0.1852, 0.1433, 0.1537, 0.1433, 0.1537, 0.07266, 0.1852, 0.5673, 0.1852, 0.638, 0.1537, 0.638, 0.1537, 0.5673, 0.1852, 0.002001, 0.1852, 0.07266, 0.1537, 0.07266, 0.1537, 0.002001, 0.1852, 0.4966, 0.1852, 0.5673, 0.1537, 0.5673, 0.1537, 0.4966, 0.7859, 0.2617, 0.7886, 0.1913, 0.82, 0.196, 0.398, 0.875, 0.398, 0.9457, 0.3665, 0.9457, 0.1852, 0.426, 0.1852, 0.4966, 0.1537, 0.4966, 0.1537, 0.426, 0.1852, 0.9206, 0.1852, 0.9913, 0.1537, 0.9913, 0.1537, 0.9206, 0.1852, 0.3553, 0.1852, 0.426, 0.1537, 0.426, 0.1537, 0.3553, 0.1852, 0.8499, 0.1852, 0.9206, 0.1537, 0.9206, 0.1537, 0.8499, 0.1852, 0.2846, 0.1852, 0.3553, 0.1537, 0.3553, 0.1537, 0.2846, 0.1537, 0.4966, 0.1537, 0.5673, 0.1222, 0.5673, 0.1222, 0.4966, 0.7859, 0.2617, 0.7886, 0.1913, 0.82, 0.196, 0.398, 0.875, 0.398, 0.9457, 0.3665, 0.9457, 0.1537, 0.426, 0.1537, 0.4966, 0.1222, 0.4966, 0.1222, 0.426, 0.1537, 0.9206, 0.1537, 0.9913, 0.1222, 0.9913, 0.1222, 0.9206, 0.1537, 0.3553, 0.1537, 0.426, 0.1222, 0.426, 0.1222, 0.3553, 0.1537, 0.8499, 0.1537, 0.9206, 0.1222, 0.9206, 0.1222, 0.8499, 0.1537, 0.2846, 0.1537, 0.3553, 0.1222, 0.3553, 0.1222, 0.2846, 0.1537, 0.7793, 0.1537, 0.8499, 0.1222, 0.8499, 0.1222, 0.7793, 0.1537, 0.214, 0.1537, 0.2846, 0.1222, 0.2846, 0.1222, 0.214, 0.1537, 0.7086, 0.1537, 0.7793, 0.1222, 0.7793, 0.1222, 0.7086, 0.1537, 0.1433, 0.1537, 0.214, 0.1222, 0.214, 0.1222, 0.1433, 0.1537, 0.638, 0.1537, 0.7086, 0.1222, 0.7086, 0.1222, 0.638, 0.1537, 0.07266, 0.1537, 0.1433, 0.1222, 0.1433, 0.1222, 0.07266, 0.1537, 0.5673, 0.1537, 0.638, 0.1222, 0.638, 0.1222, 0.5673, 0.1537, 0.002001, 0.1537, 0.07266, 0.1222, 0.07266, 0.1222, 0.002001, 0.1222, 0.214, 0.1222, 0.2846, 0.09068, 0.2846, 0.09068, 0.214, 0.1222, 0.7086, 0.1222, 0.7793, 0.09068, 0.7793, 0.09068, 0.7086, 0.1222, 0.1433, 0.1222, 0.214, 0.09068, 0.214, 0.09068, 0.1433, 0.1222, 0.638, 0.1222, 0.7086, 0.09068, 0.7086, 0.09068, 0.638, 0.1222, 0.07266, 0.1222, 0.1433, 0.09068, 0.1433, 0.09068, 0.07266, 0.1222, 0.5673, 0.1222, 0.638, 0.09068, 0.638, 0.09068, 0.5673, 0.1222, 0.002001, 0.1222, 0.07266, 0.09068, 0.07266, 0.09068, 0.002001, 0.1222, 0.4966, 0.1222, 0.5673, 0.09068, 0.5673, 0.09068, 0.4966, 0.7859, 0.2617, 0.7886, 0.1913, 0.82, 0.196, 0.398, 0.875, 0.398, 0.9457, 0.3665, 0.9457, 0.1222, 0.426, 0.1222, 0.4966, 0.09068, 0.4966, 0.09068, 0.426, 0.1222, 0.9206, 0.1222, 0.9913, 0.09068, 0.9913, 0.09068, 0.9206, 0.1222, 0.3553, 0.1222, 0.426, 0.09068, 0.426, 0.09068, 0.3553, 0.1222, 0.8499, 0.1222, 0.9206, 0.09068, 0.9206, 0.09068, 0.8499, 0.1222, 0.2846, 0.1222, 0.3553, 0.09068, 0.3553, 0.09068, 0.2846, 0.1222, 0.7793, 0.1222, 0.8499, 0.09068, 0.8499, 0.09068, 0.7793, 0.7859, 0.2617, 0.7886, 0.1913, 0.82, 0.196, 0.398, 0.875, 0.398, 0.9457, 0.3665, 0.9457, 0.09068, 0.426, 0.09068, 0.4966, 0.05918, 0.4966, 0.05918, 0.426, 0.09068, 0.9206, 0.09068, 0.9913, 0.05918, 0.9913, 0.05918, 0.9206, 0.09068, 0.3553, 0.09068, 0.426, 0.05918, 0.426, 0.05918, 0.3553, 0.09068, 0.8499, 0.09068, 0.9206, 0.05918, 0.9206, 0.05918, 0.8499, 0.09068, 0.2846, 0.09068, 0.3553, 0.05918, 0.3553, 0.05918, 0.2846, 0.09068, 0.7793, 0.09068, 0.8499, 0.05918, 0.8499, 0.05918, 0.7793, 0.09068, 0.214, 0.09068, 0.2846, 0.05918, 0.2846, 0.05918, 0.214, 0.09068, 0.7086, 0.09068, 0.7793, 0.05918, 0.7793, 0.05918, 0.7086, 0.09068, 0.1433, 0.09068, 0.214, 0.05918, 0.214, 0.05918, 0.1433, 0.09068, 0.638, 0.09068, 0.7086, 0.05918, 0.7086, 0.05918, 0.638, 0.09068, 0.07266, 0.09068, 0.1433, 0.05918, 0.1433, 0.05918, 0.07266, 0.09068, 0.5673, 0.09068, 0.638, 0.05918, 0.638, 0.05918, 0.5673, 0.09068, 0.002001, 0.09068, 0.07266, 0.05918, 0.07266, 0.05918, 0.002001, 0.09068, 0.4966, 0.09068, 0.5673, 0.05918, 0.5673, 0.05918, 0.4966, 0.05918, 0.7086, 0.05918, 0.7793, 0.02768, 0.7793, 0.02768, 0.7086, 0.05918, 0.1433, 0.05918, 0.214, 0.02768, 0.214, 0.02768, 0.1433, 0.05918, 0.638, 0.05918, 0.7086, 0.02768, 0.7086, 0.02768, 0.638, 0.05918, 0.07266, 0.05918, 0.1433, 0.02768, 0.1433, 0.02768, 0.07266, 0.05918, 0.5673, 0.05918, 0.638, 0.02768, 0.638, 0.02768, 0.5673, 0.05918, 0.002001, 0.05918, 0.07266, 0.02768, 0.07266, 0.02768, 0.002001, 0.05918, 0.4966, 0.05918, 0.5673, 0.02768, 0.5673, 0.02768, 0.4966, 0.7859, 0.2617, 0.7886, 0.1913, 0.82, 0.196, 0.398, 0.875, 0.398, 0.9457, 0.3665, 0.9457, 0.05918, 0.426, 0.05918, 0.4966, 0.02768, 0.4966, 0.02768, 0.426, 0.05918, 0.9206, 0.05918, 0.9913, 0.02768, 0.9913, 0.02768, 0.9206, 0.05918, 0.3553, 0.05918, 0.426, 0.02768, 0.426, 0.02768, 0.3553, 0.05918, 0.8499, 0.05918, 0.9206, 0.02768, 0.9206, 0.02768, 0.8499, 0.05918, 0.2846, 0.05918, 0.3553, 0.02768, 0.3553, 0.02768, 0.2846, 0.05918, 0.7793, 0.05918, 0.8499, 0.02768, 0.8499, 0.02768, 0.7793, 0.05918, 0.214, 0.05918, 0.2846, 0.02768, 0.2846, 0.02768, 0.214, 0.02768, 0.426, 0.02768, 0.4966, -0.003822, 0.4966, -0.003822, 0.426, 0.02768, 0.9206, 0.02768, 0.9913, -0.003822, 0.9913, -0.003822, 0.9206, 0.02768, 0.3553, 0.02768, 0.426, -0.003822, 0.426, -0.003822, 0.3553, 0.02768, 0.8499, 0.02768, 0.9206, -0.003822, 0.9206, -0.003822, 0.8499, 0.02768, 0.2846, 0.02768, 0.3553, -0.003822, 0.3553, -0.003822, 0.2846, 0.02768, 0.7793, 0.02768, 0.8499, -0.003822, 0.8499, -0.003822, 0.7793, 0.02768, 0.214, 0.02768, 0.2846, -0.003822, 0.2846, -0.003822, 0.214, 0.02768, 0.7086, 0.02768, 0.7793, -0.003822, 0.7793, -0.003822, 0.7086, 0.02768, 0.1433, 0.02768, 0.214, -0.003822, 0.214, -0.003822, 0.1433, 0.02768, 0.638, 0.02768, 0.7086, -0.003822, 0.7086, -0.003822, 0.638, 0.02768, 0.07266, 0.02768, 0.1433, -0.003822, 0.1433, -0.003822, 0.07266, 0.02768, 0.5673, 0.02768, 0.638, -0.003822, 0.638, -0.003822, 0.5673, 0.02768, 0.002001, 0.02768, 0.07266, -0.003822, 0.07266, -0.003822, 0.002001, 0.02768, 0.4966, 0.02768, 0.5673, -0.003822, 0.5673, -0.003822, 0.4966, 0.7859, 0.2617, 0.7886, 0.1913, 0.82, 0.196, 0.398, 0.875, 0.398, 0.9457, 0.3665, 0.9457, 1.004, 0.1433, 1.004, 0.214, 0.9727, 0.214, 0.9727, 0.1433, 1.004, 0.638, 1.004, 0.7086, 0.9727, 0.7086, 0.9727, 0.638, 1.004, 0.07266, 1.004, 0.1433, 0.9727, 0.1433, 0.9727, 0.07266, 1.004, 0.5673, 1.004, 0.638, 0.9727, 0.638, 0.9727, 0.5673, 1.004, 0.002001, 1.004, 0.07266, 0.9727, 0.07266, 0.9727, 0.002001, 1.004, 0.4966, 1.004, 0.5673, 0.9727, 0.5673, 0.9727, 0.4966, 0.7859, 0.2617, 0.7886, 0.1913, 0.82, 0.196, 0.398, 0.875, 0.398, 0.9457, 0.3665, 0.9457, 1.004, 0.426, 1.004, 0.4966, 0.9727, 0.4966, 0.9727, 0.426, 1.004, 0.9206, 1.004, 0.9913, 0.9727, 0.9913, 0.9727, 0.9206, 1.004, 0.3553, 1.004, 0.426, 0.9727, 0.426, 0.9727, 0.3553, 1.004, 0.8499, 1.004, 0.9206, 0.9727, 0.9206, 0.9727, 0.8499, 1.004, 0.2846, 1.004, 0.3553, 0.9727, 0.3553, 0.9727, 0.2846, 1.004, 0.7793, 1.004, 0.8499, 0.9727, 0.8499, 0.9727, 0.7793, 1.004, 0.214, 1.004, 0.2846, 0.9727, 0.2846, 0.9727, 0.214, 1.004, 0.7086, 1.004, 0.7793, 0.9727, 0.7793, 0.9727, 0.7086, 0.9727, 0.3553, 0.9727, 0.426, 0.9412, 0.426, 0.9412, 0.3553, 0.9727, 0.8499, 0.9727, 0.9206, 0.9412, 0.9206, 0.9412, 0.8499, 0.9727, 0.2846, 0.9727, 0.3553, 0.9412, 0.3553, 0.9412, 0.2846, 0.9727, 0.7793, 0.9727, 0.8499, 0.9412, 0.8499, 0.9412, 0.7793, 0.9727, 0.214, 0.9727, 0.2846, 0.9412, 0.2846, 0.9412, 0.214, 0.9727, 0.7086, 0.9727, 0.7793, 0.9412, 0.7793, 0.9412, 0.7086, 0.9727, 0.1433, 0.9727, 0.214, 0.9412, 0.214, 0.9412, 0.1433, 0.9727, 0.638, 0.9727, 0.7086, 0.9412, 0.7086, 0.9412, 0.638, 0.9727, 0.07266, 0.9727, 0.1433, 0.9412, 0.1433, 0.9412, 0.07266, 0.9727, 0.5673, 0.9727, 0.638, 0.9412, 0.638, 0.9412, 0.5673, 0.9727, 0.002001, 0.9727, 0.07266, 0.9412, 0.07266, 0.9412, 0.002001, 0.9727, 0.4966, 0.9727, 0.5673, 0.9412, 0.5673, 0.9412, 0.4966, 0.7859, 0.2617, 0.7886, 0.1913, 0.82, 0.196, 0.398, 0.875, 0.398, 0.9457, 0.3665, 0.9457, 0.9727, 0.426, 0.9727, 0.4966, 0.9412, 0.4966, 0.9412, 0.426, 0.9727, 0.9206, 0.9727, 0.9913, 0.9412, 0.9913, 0.9412, 0.9206, 0.9412, 0.07266, 0.9412, 0.1433, 0.9097, 0.1433, 0.9097, 0.07266, 0.9412, 0.5673, 0.9412, 0.638, 0.9097, 0.638, 0.9097, 0.5673, 0.9412, 0.002001, 0.9412, 0.07266, 0.9097, 0.07266, 0.9097, 0.002001, 0.9412, 0.4966, 0.9412, 0.5673, 0.9097, 0.5673, 0.9097, 0.4966, 0.7859, 0.2617, 0.7886, 0.1913, 0.82, 0.196, 0.398, 0.875, 0.398, 0.9457, 0.3665, 0.9457, 0.9412, 0.426, 0.9412, 0.4966, 0.9097, 0.4966, 0.9097, 0.426, 0.9412, 0.9206, 0.9412, 0.9913, 0.9097, 0.9913, 0.9097, 0.9206, 0.9412, 0.3553, 0.9412, 0.426, 0.9097, 0.426, 0.9097, 0.3553, 0.9412, 0.8499, 0.9412, 0.9206, 0.9097, 0.9206, 0.9097, 0.8499, 0.9412, 0.2846, 0.9412, 0.3553, 0.9097, 0.3553, 0.9097, 0.2846, 0.9412, 0.7793, 0.9412, 0.8499, 0.9097, 0.8499, 0.9097, 0.7793, 0.9412, 0.214, 0.9412, 0.2846, 0.9097, 0.2846, 0.9097, 0.214, 0.9412, 0.7086, 0.9412, 0.7793, 0.9097, 0.7793, 0.9097, 0.7086, 0.9412, 0.1433, 0.9412, 0.214, 0.9097, 0.214, 0.9097, 0.1433, 0.9412, 0.638, 0.9412, 0.7086, 0.9097, 0.7086, 0.9097, 0.638, 0.9097, 0.8499, 0.9097, 0.9206, 0.8782, 0.9206, 0.8782, 0.8499, 0.9097, 0.2846, 0.9097, 0.3553, 0.8782, 0.3553, 0.8782, 0.2846, 0.9097, 0.7793, 0.9097, 0.8499, 0.8782, 0.8499, 0.8782, 0.7793, 0.9097, 0.214, 0.9097, 0.2846, 0.8782, 0.2846, 0.8782, 0.214, 0.9097, 0.7086, 0.9097, 0.7793, 0.8782, 0.7793, 0.8782, 0.7086, 0.9097, 0.1433, 0.9097, 0.214, 0.8782, 0.214, 0.8782, 0.1433, 0.9097, 0.638, 0.9097, 0.7086, 0.8782, 0.7086, 0.8782, 0.638, 0.9097, 0.07266, 0.9097, 0.1433, 0.8782, 0.1433, 0.8782, 0.07266, 0.9097, 0.5673, 0.9097, 0.638, 0.8782, 0.638, 0.8782, 0.5673, 0.9097, 0.002001, 0.9097, 0.07266, 0.8782, 0.07266, 0.8782, 0.002001, 0.9097, 0.4966, 0.9097, 0.5673, 0.8782, 0.5673, 0.8782, 0.4966, 0.7859, 0.2617, 0.7886, 0.1913, 0.82, 0.196, 0.398, 0.875, 0.398, 0.9457, 0.3665, 0.9457, 0.9097, 0.426, 0.9097, 0.4966, 0.8782, 0.4966, 0.8782, 0.426, 0.9097, 0.9206, 0.9097, 0.9913, 0.8782, 0.9913, 0.8782, 0.9206, 0.9097, 0.3553, 0.9097, 0.426, 0.8782, 0.426, 0.8782, 0.3553, 0.8782, 0.5673, 0.8782, 0.638, 0.8467, 0.638, 0.8467, 0.5673, 0.8782, 0.002001, 0.8782, 0.07266, 0.8467, 0.07266, 0.8467, 0.002001, 0.8782, 0.4966, 0.8782, 0.5673, 0.8467, 0.5673, 0.8467, 0.4966, 0.7859, 0.2617, 0.7886, 0.1913, 0.82, 0.196, 0.398, 0.875, 0.398, 0.9457, 0.3665, 0.9457, 0.8782, 0.426, 0.8782, 0.4966, 0.8467, 0.4966, 0.8467, 0.426, 0.8782, 0.9206, 0.8782, 0.9913, 0.8467, 0.9913, 0.8467, 0.9206, 0.8782, 0.3553, 0.8782, 0.426, 0.8467, 0.426, 0.8467, 0.3553, 0.8782, 0.8499, 0.8782, 0.9206, 0.8467, 0.9206, 0.8467, 0.8499, 0.8782, 0.2846, 0.8782, 0.3553, 0.8467, 0.3553, 0.8467, 0.2846, 0.8782, 0.7793, 0.8782, 0.8499, 0.8467, 0.8499, 0.8467, 0.7793, 0.8782, 0.214, 0.8782, 0.2846, 0.8467, 0.2846, 0.8467, 0.214, 0.8782, 0.7086, 0.8782, 0.7793, 0.8467, 0.7793, 0.8467, 0.7086, 0.8782, 0.1433, 0.8782, 0.214, 0.8467, 0.214, 0.8467, 0.1433, 0.8782, 0.638, 0.8782, 0.7086, 0.8467, 0.7086, 0.8467, 0.638, 0.8782, 0.07266, 0.8782, 0.1433, 0.8467, 0.1433, 0.8467, 0.07266, 0.8467, 0.2846, 0.8467, 0.3553, 0.8152, 0.3553, 0.8152, 0.2846, 0.8467, 0.7793, 0.8467, 0.8499, 0.8152, 0.8499, 0.8152, 0.7793, 0.8467, 0.214, 0.8467, 0.2846, 0.8152, 0.2846, 0.8152, 0.214, 0.8467, 0.7086, 0.8467, 0.7793, 0.8152, 0.7793, 0.8152, 0.7086, 0.8467, 0.1433, 0.8467, 0.214, 0.8152, 0.214, 0.8152, 0.1433, 0.8467, 0.638, 0.8467, 0.7086, 0.8152, 0.7086, 0.8152, 0.638, 0.8467, 0.07266, 0.8467, 0.1433, 0.8152, 0.1433, 0.8152, 0.07266, 0.8467, 0.5673, 0.8467, 0.638, 0.8152, 0.638, 0.8152, 0.5673, 0.8467, 0.002001, 0.8467, 0.07266, 0.8152, 0.07266, 0.8152, 0.002001, 0.8467, 0.4966, 0.8467, 0.5673, 0.8152, 0.5673, 0.8152, 0.4966, 0.7859, 0.2617, 0.7886, 0.1913, 0.82, 0.196, 0.398, 0.875, 0.398, 0.9457, 0.3665, 0.9457, 0.8467, 0.426, 0.8467, 0.4966, 0.8152, 0.4966, 0.8152, 0.426, 0.8467, 0.9206, 0.8467, 0.9913, 0.8152, 0.9913, 0.8152, 0.9206, 0.8467, 0.3553, 0.8467, 0.426, 0.8152, 0.426, 0.8152, 0.3553, 0.8467, 0.8499, 0.8467, 0.9206, 0.8152, 0.9206, 0.8152, 0.8499])
me_sphere.materials.append(mat_material_001)
me_sphere.use_remesh_preserve_volume = False
me_sphere.use_remesh_preserve_attributes = False
me_sphere.use_mirror_vertex_groups = False
me_sphere.update()

# ---- objects
ob_point = bpy.data.objects.new('Point', light_point)
ob_clouds = bpy.data.objects.new('Clouds', me_sphere_001)
ob_earth = bpy.data.objects.new('Earth', me_sphere)

# ---- transforms, parenting, visibility, modifiers, constraints
ob_point.location = (2.846, 0.01711, 0.5955)
ob_point.lineart.crease_threshold = 0.0
ob_clouds.location = (0.0, 0.0, 0.0)
ob_clouds.scale = (2.02, 2.02, 2.02)
ob_clouds.hide_viewport = True
ob_clouds.lineart.crease_threshold = 0.0
ob_earth.location = (0.0, 0.0, 0.0)
ob_earth.scale = (2.0, 2.0, 2.0)
ob_earth.lineart.crease_threshold = 0.0

# ---- collection membership
col_collection_1.objects.link(ob_point)
col_collection_1.objects.link(ob_clouds)
col_collection_1.objects.link(ob_earth)

# ---- scene / render settings (as saved in the file)
scene.frame_start = 0; scene.frame_end = 100; scene.frame_set(0)
scene.render.engine = 'CYCLES'
scene.render.resolution_percentage = 50
scene.render.dither_intensity = 0.0
scene.cycles.use_denoising = False
scene.cycles.samples = 128
scene.cycles.sampling_pattern = 'TABULATED_SOBOL'
scene.cycles.use_adaptive_sampling = False
scene.cycles.use_light_tree = False
scene.cycles.blur_glossy = 0.0
scene.cycles.sample_clamp_indirect = 0.0
scene.view_settings.view_transform = 'Standard'
bpy.context.view_layer.update()

# ---- added for rendering (the .blend has no active camera): camera
cam_auto = bpy.data.cameras.new('AutoCamera')
cam_auto.lens = 50.0
cam_auto.sensor_width = 36.0
cam_auto.clip_end = 1000.0
ob_auto_camera = bpy.data.objects.new('AutoCamera', cam_auto)
scene.collection.objects.link(ob_auto_camera)
ob_auto_camera.location = (6.41014, -7.69217, 5.12811)
ob_auto_camera.rotation_euler = (1.09748, -7.21219e-08, 0.694738)
scene.camera = ob_auto_camera
bpy.context.view_layer.update()
